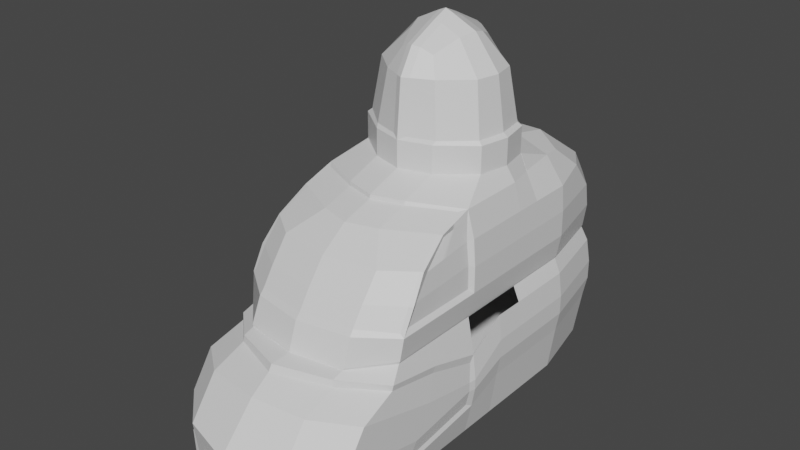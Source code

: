 # Source: sub_old_.blend  (saved by Blender 3.3.6; exported with 4.5.12 LTS)
import bpy
from mathutils import Matrix  # noqa: F401  (used for matrix-valued properties, if any)

bpy.ops.wm.read_factory_settings(use_empty=True)
scene = bpy.context.scene
scene.name = 'Scene'

# ---- materials (node trees are filled in below, after node groups)
mat_base = bpy.data.materials.new('base')
mat_base.alpha_threshold = 0.0
mat_base.use_transparent_shadow = False
mat_base.line_color = (0.0, 0.0, 0.0, 1.0)
mat_glass = bpy.data.materials.new('glass')
mat_glass.use_transparent_shadow = False
mat_floor = bpy.data.materials.new('floor')
mat_floor.use_transparent_shadow = False

# ---- node groups
ng_auto_smooth = bpy.data.node_groups.new('Auto Smooth', 'GeometryNodeTree')
_s = ng_auto_smooth.interface.new_socket(name='Geometry', in_out='OUTPUT', socket_type='NodeSocketGeometry')
_s = ng_auto_smooth.interface.new_socket(name='Geometry', in_out='INPUT', socket_type='NodeSocketGeometry')
_s = ng_auto_smooth.interface.new_socket(name='Angle', in_out='INPUT', socket_type='NodeSocketFloat')
_s.subtype = 'ANGLE'
_s.min_value = 0.0
_s.max_value = 3.142
ng_auto_smooth.is_modifier = True
_N = ng_auto_smooth.nodes; _L = ng_auto_smooth.links
n0 = _N.new('NodeGroupOutput'); n0.name = 'Group Output'; n0.location = (480, -100)
n1 = _N.new('NodeGroupInput'); n1.name = 'Group Input'; n1.location = (-420, -300)
n2 = _N.new('NodeGroupInput'); n2.name = 'Group Input.001'; n2.location = (-60, -100)
n3 = _N.new('GeometryNodeSetShadeSmooth'); n3.name = 'Set Shade Smooth'; n3.location = (120, -100)
n3.domain = 'EDGE'
n4 = _N.new('GeometryNodeSetShadeSmooth'); n4.name = 'Set Shade Smooth.001'; n4.location = (300, -100)
n5 = _N.new('GeometryNodeInputMeshEdgeAngle'); n5.name = 'Edge Angle'; n5.location = (-420, -220)
n6 = _N.new('GeometryNodeInputEdgeSmooth'); n6.name = 'Is Edge Smooth'; n6.location = (-60, -160)
n7 = _N.new('GeometryNodeInputShadeSmooth'); n7.name = 'Is Face Smooth'; n7.location = (-240, -340)
n8 = _N.new('FunctionNodeBooleanMath'); n8.name = 'Boolean Math'; n8.location = (-60, -220)
n9 = _N.new('FunctionNodeCompare'); n9.name = 'Compare'; n9.location = (-240, -180)
n9.operation = 'LESS_EQUAL'
_L.new(n5.outputs[0], n9.inputs[0])
_L.new(n4.outputs[0], n0.inputs[0])
_L.new(n1.outputs[1], n9.inputs[1])
_L.new(n9.outputs[0], n8.inputs[0])
_L.new(n7.outputs[0], n8.inputs[1])
_L.new(n2.outputs[0], n3.inputs[0])
_L.new(n6.outputs[0], n3.inputs[1])
_L.new(n3.outputs[0], n4.inputs[0])
_L.new(n8.outputs[0], n3.inputs[2])
n0.is_active_output = True

# ---- material node trees
mat_base.use_nodes = True; mat_base.node_tree.nodes.clear()
_N = mat_base.node_tree.nodes; _L = mat_base.node_tree.links
n0 = _N.new('ShaderNodeOutputMaterial'); n0.name = 'Material Output'; n0.location = (300, 300)
n1 = _N.new('ShaderNodeBsdfPrincipled'); n1.name = 'Principled BSDF'; n1.location = (10, 300)
n1.distribution = 'GGX'
n1.subsurface_method = 'RANDOM_WALK_SKIN'
n1.inputs[2].default_value = 0.4
n1.inputs[3].default_value = 1.45
n1.inputs[27].default_value = (0.0, 0.0, 0.0, 1.0)
n1.inputs[28].default_value = 1.0
_L.new(n1.outputs[0], n0.inputs[0])
n0.is_active_output = True
mat_glass.use_nodes = True; mat_glass.node_tree.nodes.clear()
_N = mat_glass.node_tree.nodes; _L = mat_glass.node_tree.links
n0 = _N.new('ShaderNodeBsdfPrincipled'); n0.name = 'Principled BSDF'; n0.location = (10, 300)
n0.distribution = 'GGX'
n0.subsurface_method = 'RANDOM_WALK_SKIN'
n0.inputs[3].default_value = 1.45
n0.inputs[27].default_value = (0.0, 0.0, 0.0, 1.0)
n0.inputs[28].default_value = 1.0
n1 = _N.new('ShaderNodeOutputMaterial'); n1.name = 'Material Output'; n1.location = (300, 300)
_L.new(n0.outputs[0], n1.inputs[0])
n1.is_active_output = True
mat_floor.use_nodes = True; mat_floor.node_tree.nodes.clear()
_N = mat_floor.node_tree.nodes; _L = mat_floor.node_tree.links
n0 = _N.new('ShaderNodeBsdfPrincipled'); n0.name = 'Principled BSDF'; n0.location = (10, 300)
n0.distribution = 'GGX'
n0.subsurface_method = 'RANDOM_WALK_SKIN'
n0.inputs[3].default_value = 1.45
n0.inputs[27].default_value = (0.0, 0.0, 0.0, 1.0)
n0.inputs[28].default_value = 1.0
n1 = _N.new('ShaderNodeOutputMaterial'); n1.name = 'Material Output'; n1.location = (300, 300)
_L.new(n0.outputs[0], n1.inputs[0])
n1.is_active_output = True

# ---- world
world_world = bpy.data.worlds.new('World'); scene.world = world_world
world_world.use_nodes = True; world_world.node_tree.nodes.clear()
_N = world_world.node_tree.nodes; _L = world_world.node_tree.links
n0 = _N.new('ShaderNodeOutputWorld'); n0.name = 'World Output'; n0.location = (300, 300)
n1 = _N.new('ShaderNodeBackground'); n1.name = 'Background'; n1.location = (10, 300)
n1.inputs[0].default_value = (0.05088, 0.05088, 0.05088, 1.0)
_L.new(n1.outputs[0], n0.inputs[0])
n0.is_active_output = True
world_world.color = (0.05088, 0.05088, 0.05088)
world_world.use_sun_shadow = False
world_world.sun_shadow_jitter_overblur = 0.0

# ---- meshes
me_cube = bpy.data.meshes.new('Cube')
me_cube.from_pydata([(-5.076, 11.2, 7.0), (-5.076, 11.2, -2.464), (-6.263, -5.049, 7.0), (-6.263, -5.049, -2.464), (-6.757, -5.049, -0.06681), (-5.536, 11.46, 1.029), (0.05114, -15.76, 6.993), (-6.263, -18.68, -2.464), (-6.757, -18.68, -0.7471), (-6.263, -12.31, 7.001), (0.05114, 12.57, -2.464), (0.05114, -5.049, -2.464), (0.05114, 12.57, 7.0), (0.05114, 12.57, 1.029), (-3.974, 12.57, -2.464), (0.0, -21.37, -2.464), (0.05114, -21.37, -0.7471), (0.05114, -17.34, 6.938), (-6.757, -13.44, 6.171), (-3.974, -5.049, 7.0), (-3.974, -20.67, -0.7471), (-3.974, -5.049, -2.464), (-3.974, 12.57, 7.0), (-3.974, 12.57, 1.029), (-3.974, -20.67, -2.464), (-3.974, -15.06, 6.948), (-3.974, -15.92, 6.699), (0.0, -15.0, 9.001), (-6.667, -12.31, 9.001), (-3.974, -14.3, 9.001), (-6.643, -11.36, 10.78), (-6.31, -9.967, 12.58), (-5.969, -7.646, 14.11), (0.0, -7.757, 15.16), (-2.373, -7.052, 15.16), (0.0, -4.998, 16.1), (-4.913, -2.31, 16.1), (-2.373, -4.293, 16.1), (0.0, -4.998, 18.12), (-4.913, -2.31, 18.12), (-2.373, -4.293, 18.12), (-5.376, 0.0025, 16.1), (-5.376, 0.0025, 18.12), (0.0, -4.645, 22.34), (0.0, -3.528, 24.23), (0.0, 5.003, 18.12), (-2.373, 4.298, 16.1), (-4.913, 2.298, 16.1), (0.0, 5.003, 16.1), (-4.913, 2.315, 18.12), (-2.373, 4.298, 18.12), (0.0, 4.65, 22.34), (0.0, 3.533, 24.23), (0.0, -1.174, 25.38), (0.0, 1.179, 25.38), (0.0, 0.0025, 25.89), (-7.018, -5.049, 1.426), (-7.018, -5.049, 2.238), (-6.808, -5.059, 4.208), (-5.536, 11.46, 5.887), (-5.78, 11.6, 4.014), (-5.78, 11.6, 2.521), (0.05114, 12.57, 5.887), (0.05114, 12.57, 4.014), (0.05114, 12.57, 2.521), (-3.974, 12.57, 5.887), (-3.974, 12.57, 4.014), (-3.974, 12.57, 2.521), (-4.048, -20.41, -0.4263), (-6.657, -18.55, -0.4263), (-6.657, -5.574, 0.254), (0.05114, -21.07, -0.4263), (0.05114, -21.99, 2.339), (0.05114, -19.17, 5.394), (0.05114, -17.62, 6.471), (-6.918, -18.15, 2.232), (-6.918, -16.39, 4.803), (-6.657, -13.44, 5.717), (-4.048, -20.75, 2.314), (-4.048, -18.6, 5.274), (-4.048, -15.96, 6.202), (-6.918, -5.574, 1.485), (-6.918, -5.574, 2.203), (-6.742, -5.336, 3.661), (-3.939, -13.97, 9.415), (-6.392, -12.33, 9.291), (0.0, -14.64, 9.415), (-3.939, -13.08, 10.75), (-6.327, -11.45, 10.79), (0.0, -13.75, 10.75), (-3.939, -11.7, 12.59), (-6.114, -10.12, 12.61), (0.0, -12.37, 12.59), (-2.339, -9.568, 14.13), (-5.583, -7.803, 14.12), (0.0, -10.24, 14.13), (-2.339, -7.121, 14.86), (-5.556, -5.584, 14.82), (0.0, -7.788, 14.86), (-2.499, -4.038, 18.38), (-4.611, -2.173, 18.38), (-0.5255, -4.702, 18.38), (-4.997, 0.003755, 18.38), (-1.976, -3.608, 22.31), (-4.032, -1.792, 22.31), (-0.5255, -4.37, 22.34), (-1.31, -2.952, 23.67), (-1.987, -1.085, 24.53), (-0.5255, -3.319, 24.13), (-0.5255, 4.709, 18.38), (-2.499, 4.046, 18.38), (-4.611, 2.18, 18.38), (-1.976, 3.615, 22.31), (-4.032, 1.799, 22.31), (-0.5255, 4.377, 22.34), (-4.407, 0.003755, 22.31), (-0.5255, 1.111, 25.21), (-0.5255, 3.326, 24.13), (-1.329, 3.002, 23.73), (-2.183, 1.195, 24.45), (-2.416, 0.09054, 24.75), (-0.5255, -1.104, 25.21), (-0.5255, 0.003755, 25.68), (0.02046, 5.582, 7.0), (-5.956, -5.045, 14.93), (-4.704, 7.209, 14.74), (-3.974, 5.582, 7.0), (-2.373, 8.68, 15.2), (0.0, 8.68, 15.2), (-6.263, 5.586, -2.464), (-6.263, 5.586, 7.0), (-6.757, 5.586, 1.029), (0.05114, 5.586, -2.464), (-2.09, 1.811, 7.055), (-3.974, 5.586, -2.464), (-7.018, 5.586, 2.521), (-7.018, 5.586, 4.014), (-6.757, 5.586, 5.887), (-4.999, 5.586, 14.92), (0.0, 5.586, 15.86), (-2.373, 5.586, 15.86), (-6.263, 0.2682, -2.464), (0.05114, 0.2682, -2.464), (-3.57, 0.5094, -2.464), (-6.263, 0.2682, 7.0), (-6.757, 0.2682, 1.029), (-7.018, 0.2682, 2.521), (-7.018, 0.2682, 4.014), (-6.757, 0.2682, 5.887), (-5.926, 0.2682, 14.92), (-6.672, -5.048, 8.982), (-6.664, -5.047, 10.96), (-6.51, -5.046, 12.95), (-5.282, 9.351, 12.94), (-5.545, 10.61, 10.96), (-5.403, 11.2, 8.98), (-3.974, 11.31, 12.94), (-3.974, 12.57, 10.96), (-3.974, 12.57, 8.98), (0.05114, 12.57, 8.98), (0.0, 12.57, 10.96), (0.0, 11.31, 12.94), (0.05114, -5.049, 7.0), (-6.667, 5.586, 8.98), (-6.652, 5.586, 10.96), (-6.49, 5.586, 12.94), (-6.667, 0.2682, 8.98), (-6.652, 0.2682, 10.96), (-6.49, 0.2682, 12.94), (-6.401, -11.72, 9.362), (-6.431, -10.81, 10.86), (-6.277, -9.605, 12.4), (-5.834, -7.434, 13.81), (-6.369, -5.38, 11.08), (-6.186, -5.379, 12.81), (-6.406, -5.381, 9.346), (-6.077, -5.279, 14.44), (0.0, -2.04, 16.1), (0.0, 0.0025, 16.1), (0.0, 2.045, 16.1), (-2.373, -2.145, 16.1), (-2.373, 2.15, 16.1), (-5.141, 11.22, 7.167), (-6.328, -5.023, 7.167), (0.05114, -15.73, 7.158), (-6.328, -12.29, 7.168), (0.05114, 12.6, 7.167), (-4.072, -5.023, 7.167), (-4.072, 12.6, 7.167), (-4.072, -15.02, 7.114), (0.02046, 5.608, 7.167), (-4.072, 5.608, 7.167), (-6.328, 5.612, 7.167), (-4.465, 1.435, 7.062), (-6.311, 0.2494, 7.182), (0.05114, -5.023, 7.167), (0.0, -4.998, 16.29), (-4.913, -2.31, 16.29), (-2.373, -4.293, 16.29), (-5.376, 0.0025, 16.29), (-2.373, 4.298, 16.29), (-4.913, 2.298, 16.29), (0.0, 5.003, 16.29), (0.0, -2.04, 16.29), (0.0, 0.0025, 16.29), (0.0, 2.045, 16.29), (-2.373, -2.145, 16.29), (-2.373, 2.15, 16.29), (-2.51, -1.789, 7.044), (-5.06, -1.789, 7.044), (-5.06, 2.298, 7.044), (-2.51, 2.298, 7.044), (-5.06, 0.2733, 7.044), (-4.465, -0.885, 7.062), (0.05114, 2.298, 7.048), (0.05114, 0.2711, 7.048), (-2.556, -1.779, 7.124), (-6.32, -2.387, 7.175), (-6.32, 2.298, 7.175), (-2.556, 2.298, 7.124), (-2.09, -1.264, 7.055), (0.05114, -1.774, 7.048), (-4.87, 0.2741, 7.055), (-1.092, 1.434, 7.062), (-0.7105, 0.2373, 6.968), (-2.125, -1.256, 7.114), (-4.491, -0.8793, 7.106), (-4.491, 1.441, 7.106), (-2.125, 1.818, 7.114), (-4.895, 0.2687, 7.119), (-1.092, 1.44, 7.106), (-0.6838, 0.28, 7.114), (-1.092, -0.8793, 7.106), (-1.092, -0.885, 7.062), (-2.106, 1.69, 6.966), (-4.363, 1.344, 6.994), (-4.363, -0.7938, 6.994), (-2.106, -1.143, 6.966), (-4.736, 0.2743, 6.966), (-1.186, 1.343, 6.994), (-0.8096, 0.2728, 6.966), (-2.138, -1.136, 7.201), (-4.387, -0.7886, 7.172), (-4.387, 1.349, 7.172), (-2.138, 1.697, 7.201), (-4.759, 0.2693, 7.222), (-1.186, 1.348, 7.172), (-0.8096, 0.2797, 7.201), (-1.186, -0.7886, 7.172), (-1.186, -0.7938, 6.994), (-2.133, 1.479, 6.983), (-4.184, 1.184, 7.008), (-4.184, -0.6335, 7.008), (-2.133, -0.9302, 6.983), (-4.5, 0.2747, 6.983), (-1.351, 1.183, 7.008), (-1.031, 0.2734, 6.983), (-2.16, -0.9243, 7.183), (-4.204, -0.6291, 7.159), (-4.204, 1.189, 7.159), (-2.16, 1.484, 7.183), (-4.52, 0.2704, 7.201), (-1.351, 1.188, 7.159), (-1.031, 0.2792, 7.183), (-1.351, -0.6291, 7.159), (-1.351, -0.6335, 7.008), (-4.184, -0.6335, 7.084), (-1.351, 1.183, 7.084), (-1.031, 0.2734, 7.084), (-2.16, -0.9243, 7.084), (-4.204, 1.189, 7.084), (-2.16, 1.484, 7.084), (-4.52, 0.2704, 7.084), (-1.351, -0.6335, 7.084), (-3.447, -1.02, 16.14), (-3.962, 0.2436, 16.13), (-3.447, 1.507, 16.14), (-1.485, -0.8721, 16.14), (-1.208, 0.2436, 16.13), (-1.485, 1.359, 16.14), (-2.423, -1.261, 16.13), (-2.423, 1.749, 16.13), (-3.447, -1.02, 16.24), (-3.962, 0.2436, 16.26), (-3.447, 1.507, 16.24), (-1.485, -0.8721, 16.24), (-1.208, 0.2436, 16.26), (-1.485, 1.359, 16.24), (-2.423, -1.261, 16.26), (-2.423, 1.749, 16.26), (-3.388, -0.9429, 16.1), (-3.871, 0.2436, 16.07), (-3.388, 1.43, 16.1), (-1.546, -0.8039, 16.1), (-1.286, 0.2436, 16.07), (-1.546, 1.291, 16.1), (-2.427, -1.169, 16.07), (-2.427, 1.657, 16.07), (-3.388, -0.9429, 16.29), (-3.871, 0.2436, 16.31), (-3.388, 1.43, 16.29), (-1.546, -0.8039, 16.29), (-1.286, 0.2436, 16.31), (-1.546, 1.291, 16.29), (-2.427, -1.169, 16.31), (-2.427, 1.657, 16.31), (-3.326, -0.8609, 16.07), (-3.776, 0.2436, 16.04), (-3.326, 1.348, 16.07), (-1.611, -0.7315, 16.07), (-1.369, 0.2436, 16.04), (-1.611, 1.219, 16.07), (-2.431, -1.072, 16.04), (-2.431, 1.559, 16.04), (-3.326, -0.8609, 16.31), (-3.776, 0.2436, 16.35), (-3.326, 1.348, 16.31), (-1.611, -0.7315, 16.31), (-1.369, 0.2436, 16.35), (-1.611, 1.219, 16.31), (-2.431, -1.072, 16.35), (-2.431, 1.559, 16.35), (-3.254, -0.7664, 16.11), (-3.665, 0.2436, 16.09), (-3.254, 1.254, 16.11), (-1.686, -0.6481, 16.11), (-1.464, 0.2436, 16.09), (-1.686, 1.135, 16.11), (-2.436, -0.9592, 16.09), (-2.436, 1.447, 16.09), (-3.254, -0.7664, 16.27), (-3.665, 0.2436, 16.3), (-3.254, 1.254, 16.27), (-1.686, -0.6481, 16.27), (-1.464, 0.2436, 16.3), (-1.686, 1.135, 16.27), (-2.436, -0.9592, 16.3), (-2.436, 1.447, 16.3), (-3.254, -0.7664, 16.19), (-1.464, 0.2436, 16.19), (-1.686, 1.135, 16.19), (-3.665, 0.2436, 16.19), (-3.254, 1.254, 16.19), (-1.686, -0.6481, 16.19), (-2.436, -0.9592, 16.19), (-2.436, 1.447, 16.19), (5.076, 11.2, 7.0), (5.076, 11.2, -2.464), (6.263, -5.049, 7.0), (6.263, -5.049, -2.464), (6.757, -5.049, -0.06681), (5.536, 11.46, 1.029), (6.263, -18.68, -2.464), (6.757, -18.68, -0.7471), (6.263, -12.31, 7.001), (3.974, 12.57, -2.464), (6.757, -13.44, 6.171), (3.974, -5.049, 7.0), (3.974, -20.67, -0.7471), (3.974, -5.049, -2.464), (3.974, 12.57, 7.0), (3.974, 12.57, 1.029), (3.974, -20.67, -2.464), (3.974, -15.06, 6.948), (3.974, -15.92, 6.699), (6.667, -12.31, 9.001), (3.974, -14.3, 9.001), (6.643, -11.36, 10.78), (6.31, -9.967, 12.58), (5.969, -7.646, 14.11), (2.373, -7.052, 15.16), (4.913, -2.31, 16.1), (2.373, -4.293, 16.1), (4.913, -2.31, 18.12), (2.373, -4.293, 18.12), (5.376, 0.0025, 16.1), (5.376, 0.0025, 18.12), (2.373, 4.298, 16.1), (4.913, 2.298, 16.1), (4.913, 2.315, 18.12), (2.373, 4.298, 18.12), (7.018, -5.049, 1.426), (7.018, -5.049, 2.238), (6.808, -5.059, 4.208), (5.536, 11.46, 5.887), (5.78, 11.6, 4.014), (5.78, 11.6, 2.521), (3.974, 12.57, 5.887), (3.974, 12.57, 4.014), (3.974, 12.57, 2.521), (4.048, -20.41, -0.4263), (6.657, -18.55, -0.4263), (6.657, -5.574, 0.254), (6.918, -18.15, 2.232), (6.918, -16.39, 4.803), (6.657, -13.44, 5.717), (4.048, -20.75, 2.314), (4.048, -18.6, 5.274), (4.048, -15.96, 6.202), (6.918, -5.574, 1.485), (6.918, -5.574, 2.203), (6.742, -5.336, 3.661), (3.939, -13.97, 9.415), (6.392, -12.33, 9.291), (3.939, -13.08, 10.75), (6.327, -11.45, 10.79), (3.939, -11.7, 12.59), (6.114, -10.12, 12.61), (2.339, -9.568, 14.13), (5.583, -7.803, 14.12), (2.339, -7.121, 14.86), (5.556, -5.584, 14.82), (2.499, -4.038, 18.38), (4.611, -2.173, 18.38), (0.5255, -4.702, 18.38), (4.997, 0.003755, 18.38), (1.976, -3.608, 22.31), (4.032, -1.792, 22.31), (0.5255, -4.37, 22.34), (1.31, -2.952, 23.67), (1.987, -1.085, 24.53), (0.5255, -3.319, 24.13), (0.5255, 4.709, 18.38), (2.499, 4.046, 18.38), (4.611, 2.18, 18.38), (1.976, 3.615, 22.31), (4.032, 1.799, 22.31), (0.5255, 4.377, 22.34), (4.407, 0.003755, 22.31), (0.5255, 1.111, 25.21), (0.5255, 3.326, 24.13), (1.329, 3.002, 23.73), (2.183, 1.195, 24.45), (2.416, 0.09054, 24.75), (0.5255, -1.104, 25.21), (0.5255, 0.003755, 25.68), (5.956, -5.045, 14.93), (4.704, 7.209, 14.74), (3.974, 5.582, 7.0), (2.373, 8.68, 15.2), (6.263, 5.586, -2.464), (6.263, 5.586, 7.0), (6.757, 5.586, 1.029), (3.974, 5.586, -2.464), (7.018, 5.586, 2.521), (7.018, 5.586, 4.014), (6.757, 5.586, 5.887), (4.999, 5.586, 14.92), (2.373, 5.586, 15.86), (6.263, 0.2682, -2.464), (3.57, 0.5094, -2.464), (6.263, 0.2682, 7.0), (6.757, 0.2682, 1.029), (7.018, 0.2682, 2.521), (7.018, 0.2682, 4.014), (6.757, 0.2682, 5.887), (5.926, 0.2682, 14.92), (6.672, -5.048, 8.982), (6.664, -5.047, 10.96), (6.51, -5.046, 12.95), (5.282, 9.351, 12.94), (5.545, 10.61, 10.96), (5.403, 11.2, 8.98), (3.974, 11.31, 12.94), (3.974, 12.57, 10.96), (3.974, 12.57, 8.98), (6.667, 5.586, 8.98), (6.652, 5.586, 10.96), (6.49, 5.586, 12.94), (6.667, 0.2682, 8.98), (6.652, 0.2682, 10.96), (6.49, 0.2682, 12.94), (6.401, -11.72, 9.362), (6.431, -10.81, 10.86), (6.277, -9.605, 12.4), (5.834, -7.434, 13.81), (6.369, -5.38, 11.08), (6.186, -5.379, 12.81), (6.406, -5.381, 9.346), (6.077, -5.279, 14.44), (2.373, -2.145, 16.1), (2.373, 2.15, 16.1), (5.141, 11.22, 7.167), (6.328, -5.023, 7.167), (6.328, -12.29, 7.168), (4.072, -5.023, 7.167), (4.072, 12.6, 7.167), (4.072, -15.02, 7.114), (2.628, 5.608, 7.167), (6.328, 5.612, 7.167), (6.311, 0.2494, 7.182), (4.913, -2.31, 16.29), (2.373, -4.293, 16.29), (5.376, 0.0025, 16.29), (2.373, 4.298, 16.29), (4.913, 2.298, 16.29), (2.373, -2.145, 16.29), (2.373, 2.15, 16.29), (2.332, -1.759, 7.052), (6.263, -2.391, 7.0), (6.263, 2.298, 7.0), (2.977, 2.298, 7.052), (6.32, -2.387, 7.175), (2.369, -1.749, 7.116), (6.32, 2.298, 7.175), (2.999, 2.298, 7.116), (0.01705, 2.298, 7.12), (0.05114, 0.2811, 7.12), (0.05114, -1.764, 7.12), (2.373, 0.0025, 16.29), (2.373, 0.0025, 16.1), (2.332, 0.2726, 7.052), (2.369, 0.2825, 7.116), (-5.582, 2.298, 14.92), (-6.667, 2.298, 8.98), (-6.652, 2.298, 10.96), (-6.49, 2.298, 12.94), (5.463, 2.298, 14.92), (6.667, 2.298, 8.98), (6.652, 2.298, 10.96), (6.49, 2.298, 12.94), (-6.263, 2.298, 7.0), (-7.018, 2.349, 2.521), (-6.757, 2.349, 1.029), (0.05114, 2.349, -2.464), (-6.263, 2.349, -2.464), (-6.757, 2.349, 5.887), (-7.018, 2.349, 4.014), (3.728, 2.496, -2.464), (6.263, 2.349, -2.464), (6.757, 2.349, 5.887), (7.018, 2.349, 4.014), (7.018, 2.349, 2.521), (6.757, 2.349, 1.029), (-3.728, 2.496, -2.464), (-6.263, -2.095, -2.464), (0.05114, -2.095, -2.464), (-3.75, -1.961, -2.464), (-6.757, -2.095, 1.029), (-7.018, -2.095, 2.521), (-7.018, -2.095, 4.014), (-6.779, -2.099, 5.93), (6.263, -2.095, -2.464), (3.75, -1.961, -2.464), (6.757, -2.095, 1.029), (7.018, -2.095, 2.521), (7.018, -2.095, 4.014), (6.779, -2.099, 5.93), (-6.263, -2.391, 7.0), (-2.821, 2.298, 14.92), (-0.05974, 2.298, 14.92), (2.701, 2.298, 14.92), (0.01705, 2.298, 8.98), (2.999, 2.298, 8.98), (-4.913, 2.357, 16.1), (0.0, 2.103, 16.1), (-2.373, 2.209, 16.1), (4.913, 2.357, 16.1), (2.373, 2.209, 16.1), (-5.582, 2.357, 14.92), (5.463, 2.357, 14.92), (-2.821, 2.357, 14.92), (-0.05974, 2.357, 14.92), (2.701, 2.357, 14.92), (-6.263, -11.41, -2.464), (-6.757, -11.41, -0.851), (0.02557, -12.75, -2.464), (-3.974, -12.4, -2.464), (-6.782, -9.25, 5.456), (-6.657, -11.6, -0.5303), (-6.7, -9.387, 4.955), (-6.918, -9.937, 3.008), (-6.918, -11.3, 0.7075), (6.263, -11.41, -2.464), (6.757, -11.41, -0.851), (3.974, -12.4, -2.464), (6.782, -9.25, 5.456), (6.657, -11.6, -0.5303), (6.7, -9.387, 4.955), (6.918, -9.937, 3.008), (6.918, -11.3, 0.7075), (-2.339, -8.638, 14.41), (0.0, -9.305, 14.41), (-5.573, -6.959, 14.39), (-5.964, -6.657, 14.42), (-6.669, -9.551, 8.994), (-5.926, -6.614, 14.05), (-6.243, -7.998, 12.56), (-6.408, -8.747, 10.94), (-6.403, -9.312, 9.356), (2.339, -8.638, 14.41), (5.573, -6.959, 14.39), (5.964, -6.657, 14.42), (6.669, -9.551, 8.994), (5.926, -6.614, 14.05), (6.243, -7.998, 12.56), (6.408, -8.747, 10.94), (6.403, -9.312, 9.356), (-2.339, -8.48, 14.46), (-5.571, -6.816, 14.43), (-5.963, -6.489, 14.48), (-6.669, -9.082, 8.993), (-5.942, -6.475, 14.09), (-6.237, -7.726, 12.58), (-6.404, -8.397, 10.95), (-6.404, -8.903, 9.355), (2.339, -8.48, 14.46), (5.571, -6.816, 14.43), (5.963, -6.489, 14.48), (6.669, -9.082, 8.993), (5.942, -6.475, 14.09), (6.237, -7.726, 12.58), (6.404, -8.397, 10.95), (6.404, -8.903, 9.355), (0.0, -9.147, 14.46)], [(195, 162), (509, 510), (552, 553)], [(168, 149, 124, 152), (568, 18, 77, 570), (137, 59, 0, 130), (129, 1, 5, 131), (24, 7, 8, 20), (565, 8, 7, 564), (56, 81, 70, 4), (567, 24, 15, 566), (19, 25, 9, 2), (14, 10, 13, 23), (65, 62, 12, 22), (537, 21, 11, 536), (26, 18, 9, 25), (18, 26, 80, 77), (20, 8, 69, 68), (26, 17, 74, 80), (57, 58, 83, 82), (17, 26, 25, 6), (535, 3, 21, 537), (59, 65, 22, 0), (1, 14, 23, 5), (162, 6, 25, 19), (564, 7, 24, 567), (15, 24, 20, 16), (192, 163, 514, 166, 194, 218), (184, 189, 29, 27), (189, 185, 28, 29), (27, 29, 84, 86), (34, 33, 98, 96), (30, 31, 91, 88), (600, 124, 97, 599), (29, 28, 85, 84), (124, 34, 96, 97), (28, 30, 88, 85), (31, 32, 94, 91), (33, 34, 37, 35), (34, 124, 36, 37), (196, 198, 40, 38), (198, 197, 39, 40), (206, 288, 282, 197), (43, 38, 101, 105), (55, 53, 121, 122), (44, 43, 105, 108), (51, 114, 109, 45), (202, 45, 50, 200), (181, 179, 279, 281), (200, 50, 49, 201), (52, 117, 114, 51), (38, 40, 99, 101), (55, 122, 116, 54), (40, 39, 100, 99), (50, 110, 111, 49), (53, 44, 108, 121), (39, 42, 102, 100), (49, 111, 102, 42), (54, 116, 117, 52), (45, 109, 110, 50), (5, 23, 67, 61), (61, 67, 66, 60), (60, 66, 65, 59), (23, 13, 64, 67), (67, 64, 63, 66), (66, 63, 62, 65), (131, 5, 61, 135), (135, 61, 60, 136), (136, 60, 59, 137), (2, 9, 18, 568, 58), (565, 569, 69, 8), (16, 20, 68, 71), (56, 57, 82, 81), (73, 79, 80, 74), (72, 78, 79, 73), (68, 69, 75, 78), (78, 75, 76, 79), (79, 76, 77, 80), (71, 68, 78, 72), (570, 571, 82, 83), (571, 572, 81, 82), (569, 572, 75, 69), (86, 84, 87, 89), (84, 85, 88, 87), (89, 87, 90, 92), (87, 88, 91, 90), (92, 90, 93, 95), (90, 91, 94, 93), (614, 598, 96, 98), (598, 599, 97, 96), (100, 102, 115, 104), (101, 99, 103, 105), (99, 100, 104, 103), (104, 115, 120, 107), (105, 103, 106, 108), (103, 104, 107, 106), (111, 113, 115, 102), (109, 114, 112, 110), (110, 112, 113, 111), (113, 119, 120, 115), (114, 117, 118, 112), (112, 118, 119, 113), (116, 119, 118, 117), (119, 116, 122, 120), (120, 122, 121, 107), (107, 121, 108, 106), (46, 47, 138, 140), (48, 46, 140, 139), (156, 127, 125, 153), (161, 128, 127, 156), (514, 515, 167, 166), (22, 126, 130, 0), (128, 139, 140, 127), (127, 140, 138, 125), (527, 136, 137, 526), (522, 135, 136, 527), (523, 131, 135, 522), (1, 129, 134, 14), (14, 134, 132, 10), (525, 129, 131, 523), (148, 526, 137, 130, 521, 144), (153, 125, 138, 165), (535, 141, 145, 538), (538, 145, 146, 539), (539, 146, 147, 540), (540, 147, 148, 541), (525, 141, 143, 534), (534, 143, 142, 524), (516, 513, 149, 168), (41, 149, 513, 47), (41, 36, 124, 149), (515, 516, 168, 167), (182, 155, 163, 192), (155, 154, 164, 163), (154, 153, 165, 164), (19, 2, 209, 208), (12, 123, 126, 22), (186, 159, 158, 188), (159, 160, 157, 158), (160, 161, 156, 157), (188, 158, 155, 182), (158, 157, 154, 155), (157, 156, 153, 154), (194, 166, 150, 183, 217), (166, 167, 151, 150), (167, 168, 152, 151), (152, 174, 173, 151), (30, 170, 171, 31), (600, 602, 176, 124), (183, 185, 9, 2), (602, 603, 174, 176), (603, 604, 173, 174), (604, 605, 175, 173), (124, 176, 174, 152), (28, 169, 170, 30), (31, 171, 172, 32), (585, 589, 169, 28), (151, 173, 175, 150), (36, 180, 37), (179, 178, 278, 279), (47, 181, 281, 276), (47, 46, 181), (179, 181, 46, 48), (203, 285, 288, 206), (178, 177, 277, 278), (177, 35, 37, 180), (150, 601, 585, 28, 185, 183), (144, 194, 217, 183, 2, 548), (22, 188, 182, 0), (12, 186, 188, 22), (0, 182, 192, 130), (25, 9, 185, 189), (6, 25, 189, 184), (130, 192, 218, 194, 144, 521), (187, 183, 185, 189), (195, 187, 189, 184), (126, 123, 214, 211), (188, 182, 192, 191), (144, 521, 130, 210, 212), (186, 188, 191, 190), (162, 19, 208, 221), (46, 200, 201, 47), (49, 42, 199, 201), (48, 202, 200, 46), (39, 197, 199, 42), (37, 36, 197, 198), (35, 37, 198, 196), (197, 198, 206), (180, 36, 274, 280), (288, 304, 298, 282), (201, 207, 200), (205, 202, 200, 207), (207, 289, 287, 205), (205, 287, 286, 204), (203, 206, 198, 196), (208, 209, 213, 220), (221, 208, 220, 233), (211, 214, 223, 133), (508, 507, 231, 232), (209, 212, 222, 213), (218, 194, 229, 227), (216, 508, 232, 225), (214, 215, 224, 223), (130, 126, 211, 210), (183, 187, 216, 217), (187, 195, 508, 216), (2, 548, 144, 212, 209), (191, 192, 218, 219), (190, 191, 219, 506), (507, 506, 230, 231), (215, 221, 233, 224), (210, 211, 133, 193), (194, 217, 226, 229), (506, 219, 228, 230), (217, 216, 225, 226), (212, 210, 193, 222), (219, 218, 227, 228), (229, 226, 242, 245), (223, 224, 240, 239), (230, 228, 244, 246), (225, 232, 248, 241), (222, 193, 235, 238), (232, 231, 247, 248), (133, 223, 239, 234), (233, 220, 237, 249), (213, 222, 238, 236), (224, 233, 249, 240), (228, 227, 243, 244), (227, 229, 245, 243), (193, 133, 234, 235), (231, 230, 246, 247), (226, 225, 241, 242), (220, 213, 236, 237), (240, 249, 265, 256), (243, 245, 261, 259), (242, 241, 257, 258), (247, 246, 262, 263), (234, 239, 255, 250), (245, 242, 258, 261), (236, 238, 254, 252), (246, 244, 260, 262), (239, 240, 256, 255), (241, 248, 264, 257), (238, 235, 251, 254), (248, 247, 263, 264), (235, 234, 250, 251), (249, 237, 253, 265), (237, 236, 252, 253), (244, 243, 259, 260), (262, 260, 271, 267), (255, 256, 268, 267), (257, 264, 273, 269), (254, 251, 270, 272), (264, 263, 268, 273), (251, 250, 271, 270), (265, 253, 269, 273), (253, 252, 266, 269), (260, 259, 270, 271), (256, 265, 273, 268), (259, 261, 272, 270), (258, 257, 269, 266), (263, 262, 267, 268), (250, 255, 267, 271), (261, 258, 266, 272), (252, 254, 272, 266), (280, 274, 290, 296), (287, 303, 302, 286), (276, 281, 297, 292), (177, 180, 280, 277), (204, 286, 285, 203), (201, 284, 289, 207), (197, 282, 283, 199), (284, 201, 199, 283), (274, 36, 41, 275), (47, 276, 275, 41), (284, 300, 305, 289), (281, 279, 295, 297), (289, 305, 303, 287), (277, 280, 296, 293), (274, 275, 291, 290), (285, 301, 304, 288), (283, 282, 298, 299), (275, 276, 292, 291), (284, 283, 299, 300), (278, 277, 293, 294), (286, 302, 301, 285), (279, 278, 294, 295), (302, 318, 317, 301), (295, 294, 310, 311), (303, 319, 318, 302), (296, 290, 306, 312), (304, 320, 314, 298), (292, 297, 313, 308), (300, 316, 321, 305), (297, 295, 311, 313), (305, 321, 319, 303), (293, 296, 312, 309), (301, 317, 320, 304), (294, 293, 309, 310), (299, 298, 314, 315), (291, 292, 308, 307), (300, 299, 315, 316), (290, 291, 307, 306), (317, 333, 336, 320), (315, 314, 330, 331), (307, 308, 324, 323), (316, 315, 331, 332), (306, 307, 323, 322), (318, 334, 333, 317), (311, 310, 326, 327), (319, 335, 334, 318), (312, 306, 322, 328), (320, 336, 330, 314), (308, 313, 329, 324), (316, 332, 337, 321), (313, 311, 327, 329), (321, 337, 335, 319), (309, 312, 328, 325), (310, 309, 325, 326), (334, 339, 343, 333), (327, 326, 339, 340), (335, 340, 339, 334), (328, 322, 338, 344), (336, 344, 338, 330), (324, 329, 345, 342), (332, 342, 345, 337), (329, 327, 340, 345), (337, 345, 340, 335), (325, 328, 344, 343), (326, 325, 343, 339), (333, 343, 344, 336), (331, 330, 338, 341), (323, 324, 342, 341), (332, 331, 341, 342), (322, 323, 341, 338), (41, 36, 197, 199), (47, 41, 199, 201), (471, 459, 436, 456), (576, 578, 395, 356), (446, 441, 346, 384), (440, 442, 351, 347), (362, 358, 353, 352), (574, 573, 352, 353), (381, 350, 392, 399), (575, 566, 15, 362), (357, 348, 354, 363), (355, 361, 13, 10), (387, 360, 12, 62), (543, 536, 11, 359), (364, 363, 354, 356), (356, 395, 398, 364), (358, 390, 391, 353), (364, 398, 74, 17), (382, 400, 401, 383), (17, 6, 363, 364), (542, 543, 359, 349), (384, 346, 360, 387), (347, 351, 361, 355), (162, 357, 363, 6), (573, 575, 362, 352), (15, 16, 358, 362), (466, 489, 504, 518), (184, 27, 366, 487), (487, 366, 365, 484), (27, 86, 402, 366), (370, 410, 98, 33), (367, 405, 407, 368), (608, 607, 411, 436), (366, 402, 403, 365), (436, 411, 410, 370), (365, 403, 405, 367), (368, 407, 409, 369), (33, 35, 372, 370), (370, 372, 371, 436), (196, 38, 374, 492), (492, 374, 373, 491), (43, 418, 414, 38), (55, 435, 434, 53), (44, 421, 418, 43), (51, 45, 422, 427), (202, 494, 380, 45), (494, 495, 379, 380), (52, 51, 427, 430), (38, 414, 412, 374), (55, 54, 429, 435), (374, 412, 413, 373), (380, 379, 424, 423), (53, 434, 421, 44), (373, 413, 415, 376), (379, 376, 415, 424), (54, 52, 430, 429), (45, 380, 423, 422), (351, 386, 389, 361), (386, 385, 388, 389), (385, 384, 387, 388), (361, 389, 64, 13), (389, 388, 63, 64), (388, 387, 62, 63), (442, 444, 386, 351), (444, 445, 385, 386), (445, 446, 384, 385), (348, 383, 576, 356, 354), (574, 353, 391, 577), (16, 71, 390, 358), (381, 399, 400, 382), (73, 74, 398, 397), (72, 73, 397, 396), (390, 396, 393, 391), (396, 397, 394, 393), (397, 398, 395, 394), (71, 72, 396, 390), (578, 401, 400, 579), (579, 400, 399, 580), (577, 391, 393, 580), (86, 89, 404, 402), (402, 404, 405, 403), (89, 92, 406, 404), (404, 406, 407, 405), (92, 95, 408, 406), (406, 408, 409, 407), (614, 98, 410, 606), (606, 410, 411, 607), (413, 417, 428, 415), (414, 418, 416, 412), (412, 416, 417, 413), (417, 420, 433, 428), (418, 421, 419, 416), (416, 419, 420, 417), (424, 415, 428, 426), (422, 423, 425, 427), (423, 424, 426, 425), (426, 428, 433, 432), (427, 425, 431, 430), (425, 426, 432, 431), (429, 430, 431, 432), (432, 433, 435, 429), (433, 420, 434, 435), (420, 419, 421, 434), (377, 448, 447, 378), (48, 139, 448, 377), (463, 460, 437, 439), (161, 463, 439, 128), (518, 469, 470, 519), (360, 346, 441, 438), (128, 439, 448, 139), (439, 437, 447, 448), (531, 530, 446, 445), (532, 531, 445, 444), (533, 532, 444, 442), (347, 355, 443, 440), (355, 10, 132, 443), (529, 533, 442, 440), (530, 455, 451, 500), (460, 468, 447, 437), (542, 544, 452, 449), (544, 545, 453, 452), (545, 546, 454, 453), (546, 547, 455, 454), (529, 528, 450, 449), (528, 524, 142, 450), (520, 471, 456, 517), (517, 378, 447), (375, 456, 436, 371), (519, 470, 471, 520), (482, 489, 466, 462), (462, 466, 467, 461), (461, 467, 468, 460), (357, 498, 499, 348), (12, 360, 438, 123), (186, 486, 465, 159), (159, 465, 464, 160), (160, 464, 463, 161), (486, 482, 462, 465), (465, 462, 461, 464), (464, 461, 460, 463), (490, 502, 483, 457, 469), (469, 457, 458, 470), (470, 458, 459, 471), (459, 458, 476, 477), (367, 368, 474, 473), (608, 436, 479, 610), (483, 348, 354, 484), (610, 479, 477, 611), (611, 477, 476, 612), (612, 476, 478, 613), (436, 459, 477, 479), (365, 367, 473, 472), (368, 369, 475, 474), (593, 365, 472, 597), (458, 457, 478, 476), (371, 372, 480), (378, 481, 377), (179, 48, 377, 481), (177, 480, 372, 35), (457, 483, 484, 365, 593, 609), (451, 499, 348, 483, 502, 490), (360, 346, 482, 486), (12, 360, 486, 186), (346, 441, 489, 482), (363, 487, 484, 354), (6, 184, 487, 363), (441, 500, 451, 490, 504, 489), (485, 487, 484, 483), (195, 184, 487, 485), (438, 501, 214, 123), (486, 488, 489, 482), (186, 190, 488, 486), (162, 221, 498, 357), (377, 378, 495, 494), (379, 495, 493, 376), (48, 377, 494, 202), (373, 376, 493, 491), (372, 492, 491, 371), (35, 196, 492, 372), (491, 496, 492), (495, 494, 497), (205, 497, 494, 202), (203, 196, 492, 496), (441, 500, 501, 438), (483, 502, 503, 485), (485, 503, 508, 195), (488, 505, 504, 489), (190, 506, 505, 488), (375, 493, 491, 371), (378, 495, 493, 375), (509, 493, 495, 497), (496, 491, 493, 509), (204, 203, 496, 509), (205, 204, 509, 497), (503, 502, 490, 512), (505, 512, 490, 504), (501, 500, 451, 511), (498, 511, 451, 499), (503, 512, 507, 508), (506, 507, 512, 505), (214, 501, 511, 215), (498, 221, 215, 511), (178, 510, 480, 177), (510, 375, 371, 480), (375, 510, 481, 378), (179, 481, 510, 178), (164, 165, 516, 515), (165, 138, 513, 516), (163, 164, 515, 514), (467, 519, 520, 468), (468, 520, 517, 447), (466, 518, 519, 467), (504, 490, 469, 518), (194, 218, 514, 166), (514, 218, 192, 163), (513, 138, 47), (456, 375, 378, 517), (145, 523, 522, 146), (141, 525, 523, 145), (129, 525, 534, 134), (134, 534, 524, 132), (454, 455, 530, 531), (453, 454, 531, 532), (440, 443, 528, 529), (443, 132, 524, 528), (452, 453, 532, 533), (449, 452, 533, 529), (500, 441, 446, 530), (147, 527, 526, 148), (146, 522, 527, 147), (521, 130, 137, 526), (148, 526, 521, 144), (382, 383, 547, 546), (381, 382, 546, 545), (350, 381, 545, 544), (349, 350, 544, 542), (449, 450, 543, 542), (450, 142, 536, 543), (57, 540, 541, 58), (56, 539, 540, 57), (4, 538, 539, 56), (3, 535, 538, 4), (141, 535, 537, 143), (143, 537, 536, 142), (144, 548, 541, 148), (58, 541, 548, 2), (549, 513, 47, 181), (550, 549, 181, 179), (551, 550, 179, 481), (551, 517, 378, 481), (561, 556, 554, 559), (562, 555, 556, 561), (563, 558, 555, 562), (563, 558, 557, 560), (392, 577, 580, 399), (394, 579, 580, 393), (395, 578, 579, 394), (350, 574, 577, 392), (349, 359, 575, 573), (359, 11, 566, 575), (350, 349, 573, 574), (383, 401, 578, 576), (70, 81, 572, 569), (76, 75, 572, 571), (77, 76, 571, 570), (4, 70, 569, 565), (3, 564, 567, 21), (21, 567, 566, 11), (4, 565, 564, 3), (58, 568, 570, 83), (609, 593, 597, 613), (473, 596, 597, 472), (474, 595, 596, 473), (475, 594, 595, 474), (369, 592, 594, 475), (408, 590, 591, 409), (95, 582, 590, 408), (369, 409, 591, 592), (601, 605, 589, 585), (170, 169, 589, 588), (171, 170, 588, 587), (172, 171, 587, 586), (32, 172, 586, 584), (93, 94, 583, 581), (95, 93, 581, 582), (32, 584, 583, 94), (150, 175, 605, 601), (457, 609, 613, 478), (596, 612, 613, 597), (595, 611, 612, 596), (594, 610, 611, 595), (592, 608, 610, 594), (590, 606, 607, 591), (582, 614, 606, 590), (592, 591, 607, 608), (588, 589, 605, 604), (587, 588, 604, 603), (586, 587, 603, 602), (584, 586, 602, 600), (581, 583, 599, 598), (582, 581, 598, 614), (584, 600, 599, 583)])
me_cube.polygons.foreach_set('material_index', [0, 0, 0, 0, 0, 0, 0, 2, 2, 0, 0, 2, 0, 0, 0, 0, 0, 0, 2, 0, 0, 2, 2, 0, 0, 0, 0, 0, 0, 0, 0, 0, 0, 0, 0, 0, 0, 0, 0, 2, 0, 0, 0, 0, 0, 2, 0, 0, 0, 0, 0, 0, 0, 0, 0, 0, 0, 0, 0, 0, 0, 0, 0, 0, 0, 0, 0, 0, 0, 0, 1, 1, 1, 1, 1, 1, 1, 1, 1, 1, 1, 1, 1, 1, 1, 1, 1, 1, 1, 1, 1, 1, 1, 1, 1, 1, 1, 1, 1, 1, 1, 1, 1, 0, 0, 0, 0, 0, 2, 0, 0, 2, 0, 0, 2, 2, 0, 0, 0, 0, 0, 0, 0, 2, 2, 0, 0, 0, 0, 0, 0, 0, 2, 2, 0, 0, 0, 0, 0, 0, 0, 0, 0, 0, 0, 0, 2, 1, 1, 1, 0, 0, 0, 0, 0, 2, 2, 2, 2, 2, 2, 2, 2, 0, 2, 2, 2, 2, 2, 2, 2, 2, 2, 2, 2, 2, 2, 2, 2, 0, 2, 0, 2, 2, 2, 2, 0, 2, 2, 2, 2, 2, 2, 2, 2, 2, 2, 2, 2, 2, 2, 2, 2, 2, 2, 2, 2, 2, 2, 2, 2, 2, 2, 2, 0, 0, 0, 0, 0, 0, 0, 0, 0, 0, 0, 0, 0, 0, 0, 0, 0, 0, 0, 0, 0, 0, 0, 0, 0, 0, 0, 0, 0, 0, 0, 0, 0, 0, 0, 0, 0, 0, 0, 0, 0, 0, 0, 0, 0, 0, 0, 0, 0, 0, 0, 2, 2, 2, 2, 2, 2, 2, 0, 0, 0, 0, 0, 0, 0, 0, 0, 0, 0, 0, 0, 0, 0, 0, 0, 0, 0, 0, 0, 0, 0, 0, 0, 0, 0, 0, 0, 0, 0, 0, 0, 0, 0, 0, 0, 0, 0, 0, 0, 0, 0, 0, 0, 0, 0, 0, 0, 0, 0, 0, 0, 0, 0, 0, 0, 0, 0, 0, 2, 2, 0, 0, 0, 0, 0, 0, 0, 2, 2, 0, 0, 2, 0, 0, 0, 0, 0, 0, 2, 0, 0, 2, 2, 0, 0, 0, 0, 0, 0, 0, 0, 0, 0, 0, 0, 0, 0, 0, 0, 0, 0, 0, 0, 0, 0, 0, 0, 0, 0, 0, 0, 0, 0, 0, 0, 0, 0, 0, 0, 0, 0, 0, 0, 0, 0, 0, 0, 0, 1, 1, 1, 1, 1, 1, 1, 1, 1, 1, 1, 1, 1, 1, 1, 1, 1, 1, 1, 1, 1, 1, 1, 1, 1, 1, 1, 1, 1, 1, 1, 1, 1, 0, 0, 0, 0, 0, 2, 0, 0, 0, 0, 0, 2, 2, 0, 2, 0, 0, 0, 0, 0, 2, 2, 0, 0, 0, 0, 0, 0, 0, 2, 2, 0, 0, 0, 0, 0, 0, 0, 0, 0, 0, 0, 0, 2, 1, 1, 1, 0, 0, 0, 0, 0, 2, 2, 2, 2, 0, 2, 2, 2, 2, 2, 2, 2, 2, 2, 2, 2, 2, 2, 2, 0, 2, 0, 2, 2, 2, 2, 2, 2, 2, 2, 2, 2, 2, 2, 2, 2, 2, 2, 2, 2, 2, 2, 2, 2, 2, 2, 2, 2, 2, 2, 2, 0, 0, 0, 0, 0, 0, 0, 0, 0, 0, 0, 0, 0, 2, 2, 0, 0, 2, 2, 0, 0, 2, 0, 0, 0, 0, 0, 0, 0, 0, 2, 2, 0, 0, 0, 0, 2, 2, 0, 0, 0, 0, 0, 0, 0, 0, 0, 0, 1, 1, 1, 0, 2, 2, 0, 0, 1, 1, 1, 0, 2, 2, 0, 0, 0, 1, 1, 1, 0, 1, 1, 0, 0, 1, 1, 1, 0, 1, 1, 0, 0, 0, 0, 0, 0, 0, 1, 1, 0, 0, 0, 0, 0, 1, 1, 0])
_uv = me_cube.uv_layers.new(name='UVMap')
_uv.uv.foreach_set('vector', [0.625, 0.07545, 0.625, 0.07545, 0.625, 0.0, 0.625, 0.0, 0.5783, 0.5, 0.5783, 1.0, 0.5783, 1.0, 0.5783, 0.5, 0.5783, 0.1509, 0.5783, 0.25, 0.625, 0.25, 0.625, 0.1509, 0.375, 0.1509, 0.375, 0.25, 0.4384, 0.25, 0.4384, 0.1509, 0.375, 0.9375, 0.375, 1.0, 0.4384, 1.0, 0.4384, 0.9375, 0.4384, 0.0, 0.4384, 0.0, 0.375, 0.0, 0.375, 0.0, 0.485, 0.0, 0.485, 0.0, 0.4384, 0.0, 0.4384, 0.0, 0.1875, 0.75, 0.1875, 0.75, 0.25, 0.75, 0.25, 0.75, 0.625, 0.9375, 0.625, 0.9375, 0.625, 1.0, 0.625, 1.0, 0.375, 0.3125, 0.375, 0.375, 0.4384, 0.375, 0.4384, 0.3125, 0.5783, 0.3125, 0.5783, 0.375, 0.625, 0.375, 0.625, 0.3125, 0.1875, 0.7081, 0.1875, 0.75, 0.25, 0.75, 0.25, 0.7081, 0.5783, 0.9375, 0.5783, 1.0, 0.625, 1.0, 0.625, 0.9375, 0.5783, 1.0, 0.5783, 0.9375, 0.5783, 0.9375, 0.5783, 1.0, 0.4384, 0.9375, 0.4384, 1.0, 0.4384, 1.0, 0.4384, 0.9375, 0.5783, 0.9375, 0.5783, 0.875, 0.5783, 0.875, 0.5783, 0.9375, 0.5317, 0.0, 0.5783, 0.0, 0.5783, 0.0, 0.5317, 0.0, 0.5783, 0.875, 0.5783, 0.9375, 0.625, 0.9375, 0.625, 0.875, 0.125, 0.7081, 0.125, 0.75, 0.1875, 0.75, 0.1875, 0.7081, 0.5783, 0.25, 0.5783, 0.3125, 0.625, 0.3125, 0.625, 0.25, 0.375, 0.25, 0.375, 0.3125, 0.4384, 0.3125, 0.4384, 0.25, 0.625, 0.875, 0.625, 0.875, 0.625, 0.9375, 0.625, 0.9375, 0.125, 0.75, 0.125, 0.75, 0.1875, 0.75, 0.1875, 0.75, 0.375, 0.875, 0.375, 0.9375, 0.4384, 0.9375, 0.4384, 0.875, 0.625, 0.1509, 0.625, 0.1509, 0.625, 0.1034, 0.625, 0.07545, 0.625, 0.07545, 0.625, 0.1132, 0.625, 0.875, 0.625, 0.9375, 0.625, 0.9375, 0.625, 0.875, 0.625, 0.9375, 0.625, 1.0, 0.625, 1.0, 0.625, 0.9375, 0.625, 0.875, 0.625, 0.9375, 0.625, 0.9375, 0.625, 0.875, 0.625, 0.9375, 0.625, 0.875, 0.625, 0.875, 0.625, 0.9375, 0.0, 0.0, 0.0, 0.0, 0.0, 0.0, 0.0, 0.0, 0.0, 0.0, 0.0, 0.0, 0.0, 0.0, 0.0, 0.0, 0.625, 0.9375, 0.625, 1.0, 0.625, 1.0, 0.625, 0.9375, 0.625, 1.0, 0.625, 0.9375, 0.625, 0.9375, 0.625, 1.0, 0.0, 0.0, 0.0, 0.0, 0.0, 0.0, 0.0, 0.0, 0.0, 0.0, 0.0, 0.0, 0.0, 0.0, 0.0, 0.0, 0.625, 0.875, 0.625, 0.9375, 0.625, 0.9375, 0.625, 0.875, 0.625, 0.9375, 0.625, 1.0, 0.625, 1.0, 0.625, 0.9375, 0.625, 0.875, 0.625, 0.9375, 0.625, 0.9375, 0.625, 0.875, 0.625, 0.9375, 0.625, 1.0, 0.625, 1.0, 0.625, 0.9375, 0.0, 0.0, 0.0, 0.0, 0.625, 1.0, 0.625, 1.0, 0.0, 0.0, 0.0, 0.0, 0.0, 0.0, 0.0, 0.0, 0.0, 0.0, 0.0, 0.0, 0.0, 0.0, 0.0, 0.0, 0.0, 0.0, 0.0, 0.0, 0.0, 0.0, 0.0, 0.0, 0.0, 0.0, 0.0, 0.0, 0.0, 0.0, 0.0, 0.0, 0.625, 0.875, 0.625, 0.875, 0.625, 0.9375, 0.625, 0.9375, 0.0, 0.0, 0.0, 0.0, 0.0, 0.0, 0.0, 0.0, 0.625, 0.9375, 0.625, 0.9375, 0.625, 1.0, 0.625, 1.0, 0.0, 0.0, 0.0, 0.0, 0.0, 0.0, 0.0, 0.0, 0.625, 0.875, 0.625, 0.9375, 0.625, 0.9375, 0.625, 0.875, 0.0, 0.0, 0.0, 0.0, 0.0, 0.0, 0.0, 0.0, 0.625, 0.9375, 0.625, 1.0, 0.625, 1.0, 0.625, 0.9375, 0.625, 0.9375, 0.625, 0.9375, 0.625, 1.0, 0.625, 1.0, 0.0, 0.0, 0.0, 0.0, 0.0, 0.0, 0.0, 0.0, 0.625, 1.0, 0.625, 1.0, 0.625, 1.0, 0.625, 1.0, 0.625, 1.0, 0.625, 1.0, 0.625, 1.0, 0.625, 1.0, 0.0, 0.0, 0.0, 0.0, 0.0, 0.0, 0.0, 0.0, 0.625, 0.875, 0.625, 0.875, 0.625, 0.9375, 0.625, 0.9375, 0.4384, 0.25, 0.4384, 0.3125, 0.485, 0.3125, 0.485, 0.25, 0.485, 0.25, 0.485, 0.3125, 0.5317, 0.3125, 0.5317, 0.25, 0.5317, 0.25, 0.5317, 0.3125, 0.5783, 0.3125, 0.5783, 0.25, 0.4384, 0.3125, 0.4384, 0.375, 0.485, 0.375, 0.485, 0.3125, 0.485, 0.3125, 0.485, 0.375, 0.5317, 0.375, 0.5317, 0.3125, 0.5317, 0.3125, 0.5317, 0.375, 0.5783, 0.375, 0.5783, 0.3125, 0.4384, 0.1509, 0.4384, 0.25, 0.485, 0.25, 0.485, 0.1509, 0.485, 0.1509, 0.485, 0.25, 0.5317, 0.25, 0.5317, 0.1509, 0.5317, 0.1509, 0.5317, 0.25, 0.5783, 0.25, 0.5783, 0.1509, 0.625, 1.0, 0.625, 1.0, 0.5783, 1.0, 0.5783, 0.5, 0.5783, 0.0, 0.4384, 0.0, 0.4384, 0.0, 0.4384, 0.0, 0.4384, 0.0, 0.4384, 0.875, 0.4384, 0.9375, 0.4384, 0.9375, 0.4384, 0.875, 0.485, 0.0, 0.5317, 0.0, 0.5317, 0.0, 0.485, 0.0, 0.5317, 0.875, 0.5317, 0.9375, 0.5783, 0.9375, 0.5783, 0.875, 0.485, 0.875, 0.485, 0.9375, 0.5317, 0.9375, 0.5317, 0.875, 0.4384, 0.9375, 0.4384, 1.0, 0.485, 1.0, 0.485, 0.9375, 0.485, 0.9375, 0.485, 1.0, 0.5317, 1.0, 0.5317, 0.9375, 0.5317, 0.9375, 0.5317, 1.0, 0.5783, 1.0, 0.5783, 0.9375, 0.4384, 0.875, 0.4384, 0.9375, 0.485, 0.9375, 0.485, 0.875, 0.5783, 0.5, 0.5317, 0.5, 0.5317, 0.0, 0.5783, 0.0, 0.5317, 0.5, 0.485, 0.5, 0.485, 0.0, 0.5317, 0.0, 0.4384, 0.5, 0.485, 0.5, 0.485, 1.0, 0.4384, 1.0, 0.625, 0.875, 0.625, 0.9375, 0.625, 0.9375, 0.625, 0.875, 0.625, 0.9375, 0.625, 1.0, 0.625, 1.0, 0.625, 0.9375, 0.625, 0.875, 0.625, 0.9375, 0.625, 0.9375, 0.625, 0.875, 0.625, 0.9375, 0.625, 1.0, 0.625, 1.0, 0.625, 0.9375, 0.625, 0.875, 0.625, 0.9375, 0.625, 0.9375, 0.625, 0.875, 0.625, 0.9375, 0.625, 1.0, 0.625, 1.0, 0.625, 0.9375, 0.625, 0.875, 0.625, 0.9375, 0.625, 0.9375, 0.625, 0.875, 0.625, 0.9375, 0.625, 1.0, 0.625, 1.0, 0.625, 0.9375, 0.625, 1.0, 0.625, 1.0, 0.625, 1.0, 0.625, 1.0, 0.625, 0.875, 0.625, 0.9375, 0.625, 0.9375, 0.625, 0.875, 0.625, 0.9375, 0.625, 1.0, 0.625, 1.0, 0.625, 0.9375, 0.625, 1.0, 0.625, 1.0, 0.625, 1.0, 0.625, 1.0, 0.625, 0.875, 0.625, 0.9375, 0.625, 0.9375, 0.625, 0.875, 0.625, 0.9375, 0.625, 1.0, 0.625, 1.0, 0.625, 0.9375, 0.625, 1.0, 0.625, 1.0, 0.625, 1.0, 0.625, 1.0, 0.625, 0.875, 0.625, 0.875, 0.625, 0.9375, 0.625, 0.9375, 0.625, 0.9375, 0.625, 0.9375, 0.625, 1.0, 0.625, 1.0, 0.625, 1.0, 0.625, 1.0, 0.625, 1.0, 0.625, 1.0, 0.625, 0.875, 0.625, 0.875, 0.625, 0.9375, 0.625, 0.9375, 0.625, 0.9375, 0.625, 0.9375, 0.625, 1.0, 0.625, 1.0, 0.0, 0.0, 0.625, 1.0, 0.625, 0.9375, 0.625, 0.875, 0.625, 1.0, 0.0, 0.0, 0.0, 0.0, 0.625, 1.0, 0.625, 1.0, 0.0, 0.0, 0.0, 0.0, 0.625, 1.0, 0.625, 1.0, 0.0, 0.0, 0.625, 0.875, 0.625, 0.9375, 0.625, 0.9375, 0.625, 1.0, 0.875, 0.5991, 0.8125, 0.5991, 0.625, 0.875, 0.625, 0.9375, 0.8125, 0.5991, 0.75, 0.5991, 0.625, 0.3125, 0.625, 0.3125, 0.625, 0.25, 0.625, 0.25, 0.625, 0.375, 0.625, 0.375, 0.625, 0.3125, 0.625, 0.3125, 0.625, 0.1034, 0.625, 0.1034, 0.625, 0.07545, 0.625, 0.07545, 0.625, 0.3125, 0.625, 0.9375, 0.625, 0.1509, 0.625, 0.25, 0.75, 0.5, 0.75, 0.5991, 0.8125, 0.5991, 0.8125, 0.5, 0.8125, 0.5, 0.8125, 0.5991, 0.875, 0.5991, 0.875, 0.5, 0.5317, 0.105, 0.5317, 0.1509, 0.5783, 0.1509, 0.5783, 0.105, 0.485, 0.105, 0.485, 0.1509, 0.5317, 0.1509, 0.5317, 0.105, 0.4384, 0.105, 0.4384, 0.1509, 0.485, 0.1509, 0.485, 0.105, 0.125, 0.5, 0.125, 0.5991, 0.1875, 0.5991, 0.1875, 0.5, 0.1875, 0.5, 0.1875, 0.5991, 0.25, 0.5991, 0.25, 0.5, 0.375, 0.105, 0.375, 0.1509, 0.4384, 0.1509, 0.4384, 0.105, 0.5783, 0.07545, 0.5783, 0.105, 0.5783, 0.1509, 0.625, 0.1509, 0.625, 0.1132, 0.625, 0.07545, 0.625, 0.25, 0.625, 0.25, 0.625, 0.1509, 0.625, 0.1509, 0.375, 0.04192, 0.375, 0.07545, 0.4384, 0.07545, 0.4384, 0.04192, 0.4384, 0.04192, 0.4384, 0.07545, 0.485, 0.07545, 0.485, 0.04192, 0.485, 0.04192, 0.485, 0.07545, 0.5317, 0.07545, 0.5317, 0.04192, 0.5317, 0.04192, 0.5317, 0.07545, 0.5783, 0.07545, 0.5783, 0.04192, 0.125, 0.645, 0.125, 0.6746, 0.1875, 0.6746, 0.1875, 0.645, 0.1875, 0.645, 0.1875, 0.6746, 0.25, 0.6746, 0.25, 0.645, 0.625, 0.1034, 0.625, 0.1034, 0.625, 0.07545, 0.625, 0.07545, 0.0, 0.0, 0.0, 0.0, 0.0, 0.0, 0.0, 0.0, 0.625, 1.0, 0.625, 1.0, 0.625, 0.0, 0.625, 0.07545, 0.625, 0.1034, 0.625, 0.1034, 0.625, 0.07545, 0.625, 0.07545, 0.625, 0.25, 0.625, 0.25, 0.625, 0.1509, 0.625, 0.1509, 0.625, 0.25, 0.625, 0.25, 0.625, 0.1509, 0.625, 0.1509, 0.625, 0.25, 0.625, 0.25, 0.625, 0.1509, 0.625, 0.1509, 0.625, 0.9375, 0.625, 1.0, 0.625, 1.0, 0.625, 0.9375, 0.625, 0.375, 0.625, 0.875, 0.625, 0.9375, 0.625, 0.3125, 0.625, 0.375, 0.625, 0.375, 0.625, 0.3125, 0.625, 0.3125, 0.625, 0.375, 0.625, 0.375, 0.625, 0.3125, 0.625, 0.3125, 0.625, 0.375, 0.625, 0.375, 0.625, 0.3125, 0.625, 0.3125, 0.625, 0.3125, 0.625, 0.3125, 0.625, 0.25, 0.625, 0.25, 0.625, 0.3125, 0.625, 0.3125, 0.625, 0.25, 0.625, 0.25, 0.625, 0.3125, 0.625, 0.3125, 0.625, 0.25, 0.625, 0.25, 0.625, 0.07545, 0.625, 0.07545, 0.625, 0.0, 0.625, 0.0, 0.625, 0.03772, 0.625, 0.07545, 0.625, 0.07545, 0.625, 0.0, 0.625, 0.0, 0.625, 0.07545, 0.625, 0.07545, 0.625, 0.0, 0.625, 0.0, 0.625, 0.0, 0.625, 0.0, 0.625, 0.0, 0.625, 0.0, 0.0, 0.0, 0.0, 0.0, 0.0, 0.0, 0.0, 0.0, 0.0, 0.0, 0.0, 0.0, 0.0, 0.0, 0.0, 0.0, 0.0, 0.0, 0.0, 0.0, 0.0, 0.0, 0.0, 0.0, 0.0, 0.0, 0.278, 0.0, 0.625, 0.0, 0.0, 0.0, 0.278, 0.0, 0.278, 0.0, 0.625, 0.0, 0.625, 0.0, 0.278, 0.0, 0.278, 0.0, 0.625, 0.0, 0.625, 0.0, 0.625, 0.0, 0.625, 0.0, 0.625, 0.0, 0.625, 0.0, 0.0, 0.0, 0.0, 0.0, 0.0, 0.0, 0.0, 0.0, 0.0, 0.0, 0.0, 0.0, 0.0, 0.0, 0.0, 0.0, 0.0, 0.0, 0.0, 0.0, 0.0, 0.0, 0.0, 0.0, 0.625, 0.0, 0.625, 0.0, 0.625, 0.0, 0.625, 0.0, 0.625, 1.0, 0.0, 0.0, 0.625, 0.9375, 0.0, 0.0, 0.0, 0.0, 0.0, 0.0, 0.0, 0.0, 0.625, 1.0, 0.0, 0.0, 0.0, 0.0, 0.625, 1.0, 0.625, 1.0, 0.625, 0.9375, 0.0, 0.0, 0.0, 0.0, 0.0, 0.0, 0.625, 0.9375, 0.625, 0.875, 0.0, 0.0, 0.0, 0.0, 0.0, 0.0, 0.0, 0.0, 0.0, 0.0, 0.0, 0.0, 0.0, 0.0, 0.0, 0.0, 0.0, 0.0, 0.625, 0.875, 0.625, 0.9375, 0.0, 0.0, 0.0, 0.0, 0.0, 0.0, 0.0, 0.0, 0.0, 0.0, 0.0, 0.0, 0.0, 0.0, 0.625, 0.07545, 0.625, 0.07545, 0.625, 0.03772, 0.625, 0.0, 0.625, 0.0, 0.625, 0.03772, 0.625, 0.3125, 0.625, 0.3125, 0.625, 0.25, 0.625, 0.25, 0.625, 0.375, 0.625, 0.375, 0.625, 0.3125, 0.625, 0.3125, 0.625, 0.25, 0.625, 0.25, 0.625, 0.1509, 0.625, 0.1509, 0.625, 0.9375, 0.625, 1.0, 0.625, 1.0, 0.625, 0.9375, 0.625, 0.875, 0.625, 0.9375, 0.625, 0.9375, 0.625, 0.875, 0.625, 0.1509, 0.625, 0.1509, 0.625, 0.1132, 0.625, 0.07545, 0.625, 0.07545, 0.625, 0.1132, 0.625, 0.9375, 0.625, 1.0, 0.625, 1.0, 0.625, 0.9375, 0.625, 0.875, 0.625, 0.9375, 0.625, 0.9375, 0.625, 0.875, 0.625, 0.9375, 0.625, 0.875, 0.625, 0.875, 0.625, 0.9375, 0.625, 0.3125, 0.625, 0.25, 0.625, 0.1509, 0.625, 0.9375, 0.625, 0.07545, 0.625, 0.1132, 0.625, 0.1509, 0.625, 0.1509, 0.625, 0.07545, 0.625, 0.375, 0.625, 0.3125, 0.625, 0.9375, 0.625, 0.875, 0.625, 0.875, 0.625, 0.9375, 0.625, 0.9375, 0.625, 0.875, 0.625, 0.9375, 0.625, 0.9375, 0.625, 1.0, 0.625, 1.0, 0.625, 1.0, 0.625, 1.0, 0.625, 1.0, 0.625, 1.0, 0.625, 0.875, 0.625, 0.875, 0.625, 0.9375, 0.625, 0.9375, 0.625, 1.0, 0.625, 1.0, 0.625, 1.0, 0.625, 1.0, 0.625, 0.9375, 0.625, 1.0, 0.625, 1.0, 0.625, 0.9375, 0.625, 0.875, 0.625, 0.9375, 0.625, 0.9375, 0.625, 0.875, 0.625, 1.0, 0.625, 0.9375, 0.0, 0.0, 0.0, 0.0, 0.625, 1.0, 0.625, 1.0, 0.0, 0.0, 0.0, 0.0, 0.0, 0.0, 0.625, 1.0, 0.625, 1.0, 0.625, 1.0, 0.0, 0.0, 0.625, 0.9375, 0.0, 0.0, 0.625, 0.875, 0.625, 0.9375, 0.0, 0.0, 0.0, 0.0, 0.0, 0.0, 0.0, 0.0, 0.0, 0.0, 0.0, 0.0, 0.0, 0.0, 0.0, 0.0, 0.0, 0.0, 0.0, 0.0, 0.0, 0.0, 0.625, 0.9375, 0.625, 0.875, 0.625, 0.9375, 0.625, 1.0, 0.625, 1.0, 0.625, 0.9375, 0.625, 0.875, 0.625, 0.9375, 0.625, 0.9375, 0.625, 0.875, 0.625, 0.9375, 0.625, 0.875, 0.625, 0.875, 0.625, 0.9375, 0.625, 0.875, 0.625, 0.875, 0.625, 0.875, 0.625, 0.875, 0.625, 0.0, 0.625, 0.07545, 0.625, 0.07545, 0.625, 0.0, 0.625, 0.1509, 0.625, 0.07545, 0.625, 0.07545, 0.625, 0.1509, 0.625, 0.9375, 0.625, 0.875, 0.625, 0.875, 0.625, 0.9375, 0.0, 0.0, 0.0, 0.0, 0.0, 0.0, 0.0, 0.0, 0.625, 0.1509, 0.625, 0.9375, 0.625, 0.9375, 0.625, 0.1509, 0.625, 1.0, 0.625, 0.9375, 0.625, 0.9375, 0.625, 1.0, 0.625, 0.9375, 0.625, 0.875, 0.625, 0.875, 0.625, 0.9375, 0.625, 0.0, 0.625, 0.03772, 0.625, 0.07545, 0.625, 0.07545, 0.625, 0.0, 0.625, 0.9375, 0.625, 0.1509, 0.625, 0.1509, 0.625, 0.9375, 0.625, 0.875, 0.625, 0.9375, 0.625, 0.9375, 0.625, 0.875, 0.0, 0.0, 0.0, 0.0, 0.0, 0.0, 0.0, 0.0, 0.625, 0.875, 0.625, 0.875, 0.625, 0.875, 0.625, 0.875, 0.625, 0.1509, 0.625, 0.9375, 0.625, 0.9375, 0.625, 0.1509, 0.625, 0.07545, 0.625, 0.0, 0.625, 0.0, 0.625, 0.07545, 0.625, 0.875, 0.625, 0.9375, 0.625, 0.9375, 0.625, 0.875, 0.625, 1.0, 0.625, 0.9375, 0.625, 0.9375, 0.625, 1.0, 0.625, 0.07545, 0.625, 0.1509, 0.625, 0.1509, 0.625, 0.07545, 0.625, 0.9375, 0.625, 0.1509, 0.625, 0.1509, 0.625, 0.9375, 0.625, 0.07545, 0.625, 0.0, 0.625, 0.0, 0.625, 0.07545, 0.0, 0.0, 0.0, 0.0, 0.0, 0.0, 0.0, 0.0, 0.625, 0.875, 0.625, 0.9375, 0.625, 0.9375, 0.625, 0.875, 0.625, 0.9375, 0.625, 0.875, 0.625, 0.875, 0.625, 0.9375, 0.625, 0.07545, 0.625, 0.1509, 0.625, 0.1509, 0.625, 0.07545, 0.625, 0.875, 0.625, 0.875, 0.625, 0.875, 0.625, 0.875, 0.625, 0.9375, 0.625, 0.875, 0.625, 0.875, 0.625, 0.9375, 0.625, 0.875, 0.625, 0.9375, 0.625, 0.9375, 0.625, 0.875, 0.625, 0.0, 0.625, 0.07545, 0.625, 0.07545, 0.625, 0.0, 0.625, 0.875, 0.625, 0.875, 0.625, 0.875, 0.625, 0.875, 0.625, 0.9375, 0.625, 0.1509, 0.625, 0.1509, 0.625, 0.9375, 0.625, 0.1509, 0.625, 0.07545, 0.625, 0.07545, 0.625, 0.1509, 0.625, 0.1509, 0.625, 0.9375, 0.625, 0.9375, 0.625, 0.1509, 0.0, 0.0, 0.0, 0.0, 0.0, 0.0, 0.0, 0.0, 0.625, 1.0, 0.625, 0.9375, 0.625, 0.9375, 0.625, 1.0, 0.625, 0.9375, 0.625, 1.0, 0.625, 1.0, 0.625, 0.9375, 0.625, 0.875, 0.625, 0.875, 0.625, 0.875, 0.625, 0.875, 0.625, 0.1509, 0.625, 0.07545, 0.625, 0.07545, 0.625, 0.1509, 0.625, 1.0, 0.625, 0.9375, 0.625, 0.9375, 0.625, 1.0, 0.0, 0.0, 0.0, 0.0, 0.0, 0.0, 0.0, 0.0, 0.625, 0.9375, 0.625, 0.875, 0.625, 0.875, 0.625, 0.9375, 0.625, 0.07545, 0.625, 0.0, 0.625, 0.0, 0.625, 0.07545, 0.625, 0.0, 0.625, 0.07545, 0.625, 0.07545, 0.625, 0.0, 0.625, 0.875, 0.625, 0.9375, 0.625, 0.9375, 0.625, 0.875, 0.0, 0.0, 0.0, 0.0, 0.0, 0.0, 0.0, 0.0, 0.625, 0.9375, 0.625, 0.875, 0.625, 0.875, 0.625, 0.9375, 0.625, 0.07545, 0.625, 0.1509, 0.625, 0.1509, 0.625, 0.07545, 0.625, 0.875, 0.625, 0.875, 0.625, 0.875, 0.625, 0.875, 0.625, 0.1509, 0.625, 0.9375, 0.625, 0.9375, 0.625, 0.1509, 0.625, 0.875, 0.625, 0.9375, 0.625, 0.9375, 0.625, 0.875, 0.625, 0.9375, 0.625, 1.0, 0.625, 1.0, 0.625, 0.9375, 0.625, 0.9375, 0.625, 0.1509, 0.625, 0.1509, 0.625, 0.9375, 0.625, 0.875, 0.625, 0.9375, 0.625, 0.9375, 0.625, 0.875, 0.0, 0.0, 0.0, 0.0, 0.0, 0.0, 0.0, 0.0, 0.625, 0.9375, 0.625, 0.875, 0.625, 0.875, 0.625, 0.9375, 0.625, 0.07545, 0.625, 0.1509, 0.625, 0.1509, 0.625, 0.07545, 0.625, 0.875, 0.625, 0.875, 0.625, 0.875, 0.625, 0.875, 0.625, 0.1509, 0.625, 0.9375, 0.625, 0.9375, 0.625, 0.1509, 0.625, 0.875, 0.625, 0.9375, 0.625, 0.9375, 0.625, 0.875, 0.625, 0.9375, 0.625, 1.0, 0.625, 1.0, 0.625, 0.9375, 0.625, 0.9375, 0.625, 0.1509, 0.625, 0.1509, 0.625, 0.9375, 0.625, 0.875, 0.625, 0.875, 0.625, 0.875, 0.625, 0.875, 0.625, 0.1509, 0.625, 0.07545, 0.625, 0.07545, 0.625, 0.1509, 0.625, 1.0, 0.625, 0.9375, 0.625, 0.9375, 0.625, 1.0, 0.0, 0.0, 0.0, 0.0, 0.0, 0.0, 0.0, 0.0, 0.625, 0.9375, 0.625, 0.875, 0.625, 0.875, 0.625, 0.9375, 0.625, 0.07545, 0.625, 0.0, 0.625, 0.0, 0.625, 0.07545, 0.625, 0.0, 0.625, 0.07545, 0.625, 0.07545, 0.625, 0.0, 0.0, 0.0, 0.625, 1.0, 0.625, 1.0, 0.0, 0.0, 0.0, 0.0, 0.0, 0.0, 0.0, 0.0, 0.0, 0.0, 0.625, 1.0, 0.0, 0.0, 0.0, 0.0, 0.625, 1.0, 0.0, 0.0, 0.0, 0.0, 0.0, 0.0, 0.0, 0.0, 0.0, 0.0, 0.0, 0.0, 0.0, 0.0, 0.0, 0.0, 0.625, 1.0, 0.625, 1.0, 0.0, 0.0, 0.0, 0.0, 0.625, 1.0, 0.625, 1.0, 0.625, 1.0, 0.625, 1.0, 0.625, 1.0, 0.625, 1.0, 0.625, 1.0, 0.625, 1.0, 0.625, 1.0, 0.625, 1.0, 0.625, 1.0, 0.625, 1.0, 0.625, 1.0, 0.625, 1.0, 0.625, 1.0, 0.625, 1.0, 0.625, 1.0, 0.625, 1.0, 0.0, 0.0, 0.0, 0.0, 0.0, 0.0, 0.0, 0.0, 0.0, 0.0, 0.0, 0.0, 0.0, 0.0, 0.0, 0.0, 0.0, 0.0, 0.0, 0.0, 0.0, 0.0, 0.0, 0.0, 0.0, 0.0, 0.0, 0.0, 0.625, 1.0, 0.625, 1.0, 0.625, 1.0, 0.625, 1.0, 0.0, 0.0, 0.0, 0.0, 0.0, 0.0, 0.0, 0.0, 0.625, 1.0, 0.625, 1.0, 0.625, 1.0, 0.625, 1.0, 0.625, 1.0, 0.625, 1.0, 0.625, 1.0, 0.625, 1.0, 0.625, 1.0, 0.625, 1.0, 0.625, 1.0, 0.625, 1.0, 0.0, 0.0, 0.0, 0.0, 0.0, 0.0, 0.0, 0.0, 0.0, 0.0, 0.0, 0.0, 0.0, 0.0, 0.0, 0.0, 0.0, 0.0, 0.0, 0.0, 0.0, 0.0, 0.0, 0.0, 0.0, 0.0, 0.0, 0.0, 0.0, 0.0, 0.0, 0.0, 0.0, 0.0, 0.0, 0.0, 0.0, 0.0, 0.0, 0.0, 0.0, 0.0, 0.0, 0.0, 0.0, 0.0, 0.0, 0.0, 0.0, 0.0, 0.625, 1.0, 0.625, 1.0, 0.0, 0.0, 0.0, 0.0, 0.0, 0.0, 0.625, 1.0, 0.625, 1.0, 0.625, 1.0, 0.0, 0.0, 0.0, 0.0, 0.625, 1.0, 0.625, 1.0, 0.625, 1.0, 0.0, 0.0, 0.0, 0.0, 0.0, 0.0, 0.0, 0.0, 0.0, 0.0, 0.0, 0.0, 0.0, 0.0, 0.0, 0.0, 0.0, 0.0, 0.0, 0.0, 0.0, 0.0, 0.0, 0.0, 0.0, 0.0, 0.0, 0.0, 0.0, 0.0, 0.0, 0.0, 0.0, 0.0, 0.0, 0.0, 0.0, 0.0, 0.0, 0.0, 0.0, 0.0, 0.0, 0.0, 0.625, 1.0, 0.625, 1.0, 0.625, 1.0, 0.625, 1.0, 0.625, 1.0, 0.625, 1.0, 0.625, 1.0, 0.625, 1.0, 0.625, 1.0, 0.625, 1.0, 0.625, 1.0, 0.625, 1.0, 0.625, 1.0, 0.625, 1.0, 0.625, 1.0, 0.625, 1.0, 0.0, 0.0, 0.0, 0.0, 0.0, 0.0, 0.0, 0.0, 0.625, 1.0, 0.625, 1.0, 0.625, 1.0, 0.625, 1.0, 0.625, 1.0, 0.625, 1.0, 0.625, 1.0, 0.625, 1.0, 0.625, 1.0, 0.625, 1.0, 0.625, 1.0, 0.625, 1.0, 0.625, 1.0, 0.625, 1.0, 0.625, 1.0, 0.625, 1.0, 0.0, 0.0, 0.0, 0.0, 0.0, 0.0, 0.0, 0.0, 0.0, 0.0, 0.0, 0.0, 0.0, 0.0, 0.0, 0.0, 0.0, 0.0, 0.0, 0.0, 0.0, 0.0, 0.0, 0.0, 0.0, 0.0, 0.625, 1.0, 0.625, 1.0, 0.0, 0.0, 0.0, 0.0, 0.0, 0.0, 0.625, 1.0, 0.625, 1.0, 0.625, 1.0, 0.0, 0.0, 0.0, 0.0, 0.625, 1.0, 0.625, 1.0, 0.625, 1.0, 0.0, 0.0, 0.0, 0.0, 0.0, 0.0, 0.0, 0.0, 0.0, 0.0, 0.0, 0.0, 0.0, 0.0, 0.0, 0.0, 0.0, 0.0, 0.0, 0.0, 0.0, 0.0, 0.0, 0.0, 0.0, 0.0, 0.0, 0.0, 0.0, 0.0, 0.0, 0.0, 0.0, 0.0, 0.0, 0.0, 0.0, 0.0, 0.0, 0.0, 0.0, 0.0, 0.0, 0.0, 0.0, 0.0, 0.0, 0.0, 0.0, 0.0, 0.0, 0.0, 0.0, 0.0, 0.0, 0.0, 0.0, 0.0, 0.0, 0.0, 0.0, 0.0, 0.625, 1.0, 0.625, 1.0, 0.0, 0.0, 0.0, 0.0, 0.0, 0.0, 0.625, 1.0, 0.625, 1.0, 0.625, 1.0, 0.0, 0.0, 0.0, 0.0, 0.625, 1.0, 0.625, 1.0, 0.625, 1.0, 0.0, 0.0, 0.0, 0.0, 0.0, 0.0, 0.0, 0.0, 0.0, 0.0, 0.0, 0.0, 0.0, 0.0, 0.0, 0.0, 0.0, 0.0, 0.0, 0.0, 0.0, 0.0, 0.0, 0.0, 0.0, 0.0, 0.0, 0.0, 0.0, 0.0, 0.0, 0.0, 0.0, 0.0, 0.0, 0.0, 0.0, 0.0, 0.0, 0.0, 0.0, 0.0, 0.0, 0.0, 0.625, 1.0, 0.625, 1.0, 0.625, 1.0, 0.625, 1.0, 0.625, 1.0, 0.625, 1.0, 0.625, 1.0, 0.625, 1.0, 0.625, 1.0, 0.625, 1.0, 0.625, 1.0, 0.625, 1.0, 0.625, 1.0, 0.625, 1.0, 0.625, 1.0, 0.625, 1.0, 0.625, 1.0, 0.625, 1.0, 0.625, 1.0, 0.625, 1.0, 0.625, 1.0, 0.625, 1.0, 0.625, 1.0, 0.625, 1.0, 0.625, 0.07545, 0.625, 0.0, 0.625, 0.0, 0.625, 0.07545, 0.5783, 0.5, 0.5783, 0.5, 0.5783, 1.0, 0.5783, 1.0, 0.5783, 0.1509, 0.625, 0.1509, 0.625, 0.25, 0.5783, 0.25, 0.375, 0.1509, 0.4384, 0.1509, 0.4384, 0.25, 0.375, 0.25, 0.375, 0.9375, 0.4384, 0.9375, 0.4384, 1.0, 0.375, 1.0, 0.4384, 0.0, 0.375, 0.0, 0.375, 0.0, 0.4384, 0.0, 0.485, 0.0, 0.4384, 0.0, 0.4384, 0.0, 0.485, 0.0, 0.1875, 0.75, 0.25, 0.75, 0.25, 0.75, 0.1875, 0.75, 0.625, 0.9375, 0.625, 1.0, 0.625, 1.0, 0.625, 0.9375, 0.375, 0.3125, 0.4384, 0.3125, 0.4384, 0.375, 0.375, 0.375, 0.5783, 0.3125, 0.625, 0.3125, 0.625, 0.375, 0.5783, 0.375, 0.1875, 0.7081, 0.25, 0.7081, 0.25, 0.75, 0.1875, 0.75, 0.5783, 0.9375, 0.625, 0.9375, 0.625, 1.0, 0.5783, 1.0, 0.5783, 1.0, 0.5783, 1.0, 0.5783, 0.9375, 0.5783, 0.9375, 0.4384, 0.9375, 0.4384, 0.9375, 0.4384, 1.0, 0.4384, 1.0, 0.5783, 0.9375, 0.5783, 0.9375, 0.5783, 0.875, 0.5783, 0.875, 0.5317, 0.0, 0.5317, 0.0, 0.5783, 0.0, 0.5783, 0.0, 0.5783, 0.875, 0.625, 0.875, 0.625, 0.9375, 0.5783, 0.9375, 0.125, 0.7081, 0.1875, 0.7081, 0.1875, 0.75, 0.125, 0.75, 0.5783, 0.25, 0.625, 0.25, 0.625, 0.3125, 0.5783, 0.3125, 0.375, 0.25, 0.4384, 0.25, 0.4384, 0.3125, 0.375, 0.3125, 0.625, 0.875, 0.625, 0.9375, 0.625, 0.9375, 0.625, 0.875, 0.125, 0.75, 0.1875, 0.75, 0.1875, 0.75, 0.125, 0.75, 0.375, 0.875, 0.4384, 0.875, 0.4384, 0.9375, 0.375, 0.9375, 0.625, 0.1509, 0.625, 0.1509, 0.625, 0.1132, 0.625, 0.1132, 0.625, 0.875, 0.625, 0.875, 0.625, 0.9375, 0.625, 0.9375, 0.625, 0.9375, 0.625, 0.9375, 0.625, 1.0, 0.625, 1.0, 0.625, 0.875, 0.625, 0.875, 0.625, 0.9375, 0.625, 0.9375, 0.625, 0.9375, 0.625, 0.9375, 0.625, 0.875, 0.625, 0.875, 0.0, 0.0, 0.0, 0.0, 0.0, 0.0, 0.0, 0.0, 0.0, 0.0, 0.0, 0.0, 0.0, 0.0, 0.0, 0.0, 0.625, 0.9375, 0.625, 0.9375, 0.625, 1.0, 0.625, 1.0, 0.625, 1.0, 0.625, 1.0, 0.625, 0.9375, 0.625, 0.9375, 0.0, 0.0, 0.0, 0.0, 0.0, 0.0, 0.0, 0.0, 0.0, 0.0, 0.0, 0.0, 0.0, 0.0, 0.0, 0.0, 0.625, 0.875, 0.625, 0.875, 0.625, 0.9375, 0.625, 0.9375, 0.625, 0.9375, 0.625, 0.9375, 0.625, 1.0, 0.625, 1.0, 0.625, 0.875, 0.625, 0.875, 0.625, 0.9375, 0.625, 0.9375, 0.625, 0.9375, 0.625, 0.9375, 0.625, 1.0, 0.625, 1.0, 0.0, 0.0, 0.0, 0.0, 0.0, 0.0, 0.0, 0.0, 0.0, 0.0, 0.0, 0.0, 0.0, 0.0, 0.0, 0.0, 0.0, 0.0, 0.0, 0.0, 0.0, 0.0, 0.0, 0.0, 0.0, 0.0, 0.0, 0.0, 0.0, 0.0, 0.0, 0.0, 0.625, 0.875, 0.625, 0.9375, 0.625, 0.9375, 0.625, 0.875, 0.625, 0.9375, 0.625, 1.0, 0.625, 1.0, 0.625, 0.9375, 0.0, 0.0, 0.0, 0.0, 0.0, 0.0, 0.0, 0.0, 0.625, 0.875, 0.625, 0.875, 0.625, 0.9375, 0.625, 0.9375, 0.0, 0.0, 0.0, 0.0, 0.0, 0.0, 0.0, 0.0, 0.625, 0.9375, 0.625, 0.9375, 0.625, 1.0, 0.625, 1.0, 0.625, 0.9375, 0.625, 1.0, 0.625, 1.0, 0.625, 0.9375, 0.0, 0.0, 0.0, 0.0, 0.0, 0.0, 0.0, 0.0, 0.625, 1.0, 0.625, 1.0, 0.625, 1.0, 0.625, 1.0, 0.625, 1.0, 0.625, 1.0, 0.625, 1.0, 0.625, 1.0, 0.0, 0.0, 0.0, 0.0, 0.0, 0.0, 0.0, 0.0, 0.625, 0.875, 0.625, 0.9375, 0.625, 0.9375, 0.625, 0.875, 0.4384, 0.25, 0.485, 0.25, 0.485, 0.3125, 0.4384, 0.3125, 0.485, 0.25, 0.5317, 0.25, 0.5317, 0.3125, 0.485, 0.3125, 0.5317, 0.25, 0.5783, 0.25, 0.5783, 0.3125, 0.5317, 0.3125, 0.4384, 0.3125, 0.485, 0.3125, 0.485, 0.375, 0.4384, 0.375, 0.485, 0.3125, 0.5317, 0.3125, 0.5317, 0.375, 0.485, 0.375, 0.5317, 0.3125, 0.5783, 0.3125, 0.5783, 0.375, 0.5317, 0.375, 0.4384, 0.1509, 0.485, 0.1509, 0.485, 0.25, 0.4384, 0.25, 0.485, 0.1509, 0.5317, 0.1509, 0.5317, 0.25, 0.485, 0.25, 0.5317, 0.1509, 0.5783, 0.1509, 0.5783, 0.25, 0.5317, 0.25, 0.625, 1.0, 0.5783, 0.0, 0.5783, 0.5, 0.5783, 1.0, 0.625, 1.0, 0.4384, 0.0, 0.4384, 0.0, 0.4384, 0.0, 0.4384, 0.0, 0.4384, 0.875, 0.4384, 0.875, 0.4384, 0.9375, 0.4384, 0.9375, 0.485, 0.0, 0.485, 0.0, 0.5317, 0.0, 0.5317, 0.0, 0.5317, 0.875, 0.5783, 0.875, 0.5783, 0.9375, 0.5317, 0.9375, 0.485, 0.875, 0.5317, 0.875, 0.5317, 0.9375, 0.485, 0.9375, 0.4384, 0.9375, 0.485, 0.9375, 0.485, 1.0, 0.4384, 1.0, 0.485, 0.9375, 0.5317, 0.9375, 0.5317, 1.0, 0.485, 1.0, 0.5317, 0.9375, 0.5783, 0.9375, 0.5783, 1.0, 0.5317, 1.0, 0.4384, 0.875, 0.485, 0.875, 0.485, 0.9375, 0.4384, 0.9375, 0.5783, 0.5, 0.5783, 0.0, 0.5317, 0.0, 0.5317, 0.5, 0.5317, 0.5, 0.5317, 0.0, 0.485, 0.0, 0.485, 0.5, 0.4384, 0.5, 0.4384, 1.0, 0.485, 1.0, 0.485, 0.5, 0.625, 0.875, 0.625, 0.875, 0.625, 0.9375, 0.625, 0.9375, 0.625, 0.9375, 0.625, 0.9375, 0.625, 1.0, 0.625, 1.0, 0.625, 0.875, 0.625, 0.875, 0.625, 0.9375, 0.625, 0.9375, 0.625, 0.9375, 0.625, 0.9375, 0.625, 1.0, 0.625, 1.0, 0.625, 0.875, 0.625, 0.875, 0.625, 0.9375, 0.625, 0.9375, 0.625, 0.9375, 0.625, 0.9375, 0.625, 1.0, 0.625, 1.0, 0.625, 0.875, 0.625, 0.875, 0.625, 0.9375, 0.625, 0.9375, 0.625, 0.9375, 0.625, 0.9375, 0.625, 1.0, 0.625, 1.0, 0.625, 1.0, 0.625, 1.0, 0.625, 1.0, 0.625, 1.0, 0.625, 0.875, 0.625, 0.875, 0.625, 0.9375, 0.625, 0.9375, 0.625, 0.9375, 0.625, 0.9375, 0.625, 1.0, 0.625, 1.0, 0.625, 1.0, 0.625, 1.0, 0.625, 1.0, 0.625, 1.0, 0.625, 0.875, 0.625, 0.875, 0.625, 0.9375, 0.625, 0.9375, 0.625, 0.9375, 0.625, 0.9375, 0.625, 1.0, 0.625, 1.0, 0.625, 1.0, 0.625, 1.0, 0.625, 1.0, 0.625, 1.0, 0.625, 0.875, 0.625, 0.9375, 0.625, 0.9375, 0.625, 0.875, 0.625, 0.9375, 0.625, 1.0, 0.625, 1.0, 0.625, 0.9375, 0.625, 1.0, 0.625, 1.0, 0.625, 1.0, 0.625, 1.0, 0.625, 0.875, 0.625, 0.9375, 0.625, 0.9375, 0.625, 0.875, 0.625, 0.9375, 0.625, 1.0, 0.625, 1.0, 0.625, 0.9375, 0.0, 0.0, 0.625, 0.875, 0.625, 0.9375, 0.625, 1.0, 0.625, 1.0, 0.625, 1.0, 0.0, 0.0, 0.0, 0.0, 0.625, 1.0, 0.625, 1.0, 0.0, 0.0, 0.0, 0.0, 0.625, 1.0, 0.625, 0.9375, 0.625, 0.875, 0.0, 0.0, 0.625, 0.9375, 0.8125, 0.5991, 0.875, 0.5991, 0.625, 1.0, 0.625, 0.875, 0.75, 0.5991, 0.8125, 0.5991, 0.625, 0.9375, 0.625, 0.3125, 0.625, 0.25, 0.625, 0.25, 0.625, 0.3125, 0.625, 0.375, 0.625, 0.3125, 0.625, 0.3125, 0.625, 0.375, 0.625, 0.1132, 0.625, 0.07545, 0.625, 0.07545, 0.625, 0.1132, 0.625, 0.3125, 0.625, 0.25, 0.625, 0.1509, 0.625, 0.9375, 0.75, 0.5, 0.8125, 0.5, 0.8125, 0.5991, 0.75, 0.5991, 0.8125, 0.5, 0.875, 0.5, 0.875, 0.5991, 0.8125, 0.5991, 0.5317, 0.105, 0.5783, 0.105, 0.5783, 0.1509, 0.5317, 0.1509, 0.485, 0.105, 0.5317, 0.105, 0.5317, 0.1509, 0.485, 0.1509, 0.4384, 0.105, 0.485, 0.105, 0.485, 0.1509, 0.4384, 0.1509, 0.125, 0.5, 0.1875, 0.5, 0.1875, 0.5991, 0.125, 0.5991, 0.1875, 0.5, 0.25, 0.5, 0.25, 0.5991, 0.1875, 0.5991, 0.375, 0.105, 0.4384, 0.105, 0.4384, 0.1509, 0.375, 0.1509, 0.5783, 0.105, 0.5783, 0.07545, 0.625, 0.07545, 0.625, 0.1132, 0.625, 0.25, 0.625, 0.1509, 0.625, 0.1509, 0.625, 0.25, 0.375, 0.04192, 0.4384, 0.04192, 0.4384, 0.07545, 0.375, 0.07545, 0.4384, 0.04192, 0.485, 0.04192, 0.485, 0.07545, 0.4384, 0.07545, 0.485, 0.04192, 0.5317, 0.04192, 0.5317, 0.07545, 0.485, 0.07545, 0.5317, 0.04192, 0.5783, 0.04192, 0.5783, 0.07545, 0.5317, 0.07545, 0.125, 0.645, 0.1875, 0.645, 0.1875, 0.6746, 0.125, 0.6746, 0.1875, 0.645, 0.25, 0.645, 0.25, 0.6746, 0.1875, 0.6746, 0.625, 0.1132, 0.625, 0.07545, 0.625, 0.07545, 0.625, 0.1132, 0.625, 0.1132, 0.625, 1.0, 0.875, 0.5991, 0.625, 1.0, 0.625, 0.07545, 0.625, 0.0, 0.625, 1.0, 0.625, 0.1132, 0.625, 0.07545, 0.625, 0.07545, 0.625, 0.1132, 0.625, 0.25, 0.625, 0.1509, 0.625, 0.1509, 0.625, 0.25, 0.625, 0.25, 0.625, 0.1509, 0.625, 0.1509, 0.625, 0.25, 0.625, 0.25, 0.625, 0.1509, 0.625, 0.1509, 0.625, 0.25, 0.625, 0.9375, 0.625, 0.9375, 0.625, 1.0, 0.625, 1.0, 0.625, 0.375, 0.625, 0.3125, 0.625, 0.9375, 0.625, 0.875, 0.625, 0.375, 0.625, 0.3125, 0.625, 0.3125, 0.625, 0.375, 0.625, 0.375, 0.625, 0.3125, 0.625, 0.3125, 0.625, 0.375, 0.625, 0.375, 0.625, 0.3125, 0.625, 0.3125, 0.625, 0.375, 0.625, 0.3125, 0.625, 0.25, 0.625, 0.25, 0.625, 0.3125, 0.625, 0.3125, 0.625, 0.25, 0.625, 0.25, 0.625, 0.3125, 0.625, 0.3125, 0.625, 0.25, 0.625, 0.25, 0.625, 0.3125, 0.625, 0.07545, 0.625, 0.03772, 0.625, 0.0, 0.625, 0.0, 0.625, 0.07545, 0.625, 0.07545, 0.625, 0.0, 0.625, 0.0, 0.625, 0.07545, 0.625, 0.07545, 0.625, 0.0, 0.625, 0.0, 0.625, 0.07545, 0.625, 0.0, 0.625, 0.0, 0.625, 0.0, 0.625, 0.0, 0.0, 0.0, 0.0, 0.0, 0.0, 0.0, 0.0, 0.0, 0.0, 0.0, 0.0, 0.0, 0.0, 0.0, 0.0, 0.0, 0.0, 0.0, 0.0, 0.0, 0.0, 0.0, 0.0, 0.0, 0.0, 0.0, 0.0, 0.0, 0.625, 0.0, 0.278, 0.0, 0.278, 0.0, 0.625, 0.0, 0.625, 0.0, 0.278, 0.0, 0.278, 0.0, 0.625, 0.0, 0.625, 0.0, 0.278, 0.0, 0.625, 0.0, 0.625, 0.0, 0.625, 0.0, 0.625, 0.0, 0.0, 0.0, 0.0, 0.0, 0.0, 0.0, 0.0, 0.0, 0.0, 0.0, 0.0, 0.0, 0.0, 0.0, 0.0, 0.0, 0.0, 0.0, 0.0, 0.0, 0.0, 0.0, 0.0, 0.0, 0.625, 0.0, 0.625, 0.0, 0.625, 0.0, 0.625, 0.0, 0.625, 1.0, 0.625, 0.9375, 0.0, 0.0, 0.625, 1.0, 0.0, 0.0, 0.625, 0.9375, 0.0, 0.0, 0.625, 0.875, 0.625, 0.9375, 0.0, 0.0, 0.0, 0.0, 0.0, 0.0, 0.625, 0.9375, 0.625, 0.875, 0.0, 0.0, 0.0, 0.0, 0.0, 0.0, 0.0, 0.0, 0.0, 0.0, 0.0, 0.0, 0.625, 0.07545, 0.625, 0.03772, 0.625, 0.0, 0.625, 0.0, 0.625, 0.03772, 0.625, 0.07545, 0.625, 0.3125, 0.625, 0.25, 0.625, 0.25, 0.625, 0.3125, 0.625, 0.375, 0.625, 0.3125, 0.625, 0.3125, 0.625, 0.375, 0.625, 0.25, 0.625, 0.1509, 0.625, 0.1509, 0.625, 0.25, 0.625, 0.9375, 0.625, 0.9375, 0.625, 1.0, 0.625, 1.0, 0.625, 0.875, 0.625, 0.875, 0.625, 0.9375, 0.625, 0.9375, 0.625, 0.1509, 0.625, 0.1132, 0.625, 0.07545, 0.625, 0.07545, 0.625, 0.1132, 0.625, 0.1509, 0.625, 0.9375, 0.625, 0.9375, 0.625, 1.0, 0.625, 1.0, 0.625, 0.875, 0.625, 0.875, 0.625, 0.9375, 0.625, 0.9375, 0.625, 0.9375, 0.625, 0.9375, 0.625, 0.875, 0.625, 0.875, 0.625, 0.3125, 0.625, 0.9375, 0.625, 0.1509, 0.625, 0.25, 0.625, 0.375, 0.625, 0.875, 0.625, 0.9375, 0.625, 0.3125, 0.625, 0.875, 0.625, 0.875, 0.625, 0.9375, 0.625, 0.9375, 0.625, 0.9375, 0.625, 1.0, 0.625, 1.0, 0.625, 0.9375, 0.625, 1.0, 0.625, 1.0, 0.625, 1.0, 0.625, 1.0, 0.625, 0.875, 0.625, 0.9375, 0.625, 0.9375, 0.625, 0.875, 0.625, 1.0, 0.625, 1.0, 0.625, 1.0, 0.625, 1.0, 0.625, 0.9375, 0.625, 0.9375, 0.625, 1.0, 0.625, 1.0, 0.625, 0.875, 0.625, 0.875, 0.625, 0.9375, 0.625, 0.9375, 0.625, 1.0, 0.0, 0.0, 0.625, 0.9375, 0.625, 1.0, 0.625, 0.9375, 0.0, 0.0, 0.0, 0.0, 0.0, 0.0, 0.625, 0.9375, 0.625, 0.875, 0.0, 0.0, 0.625, 0.875, 0.625, 0.9375, 0.0, 0.0, 0.625, 0.1509, 0.625, 0.1509, 0.625, 0.9375, 0.625, 0.9375, 0.625, 1.0, 0.625, 1.0, 0.625, 0.9375, 0.625, 0.9375, 0.625, 0.9375, 0.625, 0.9375, 0.625, 0.875, 0.625, 0.875, 0.625, 0.9375, 0.625, 0.9375, 0.625, 0.1509, 0.625, 0.1509, 0.625, 0.875, 0.625, 0.875, 0.625, 0.9375, 0.625, 0.9375, 0.625, 1.0, 0.625, 1.0, 0.625, 1.0, 0.625, 1.0, 0.625, 1.0, 0.625, 1.0, 0.625, 1.0, 0.625, 1.0, 0.0, 0.0, 0.0, 0.0, 0.0, 0.0, 0.0, 0.0, 0.0, 0.0, 0.0, 0.0, 0.0, 0.0, 0.0, 0.0, 0.0, 0.0, 0.0, 0.0, 0.0, 0.0, 0.0, 0.0, 0.0, 0.0, 0.0, 0.0, 0.0, 0.0, 0.0, 0.0, 0.625, 0.9375, 0.625, 0.0, 0.625, 0.07545, 0.0, 0.0, 0.625, 0.9375, 0.0, 0.0, 0.625, 0.07545, 0.625, 0.1509, 0.625, 0.9375, 0.625, 0.1509, 0.625, 0.07545, 0.0, 0.0, 0.625, 0.9375, 0.0, 0.0, 0.625, 0.07545, 0.625, 0.0, 0.625, 0.9375, 0.0, 0.0, 0.625, 0.875, 0.625, 0.875, 0.625, 0.875, 0.625, 0.875, 0.0, 0.0, 0.625, 0.9375, 0.625, 0.875, 0.625, 0.9375, 0.0, 0.0, 0.0, 0.0, 0.625, 0.9375, 0.625, 0.875, 0.0, 0.0, 0.0, 0.0, 0.0, 0.0, 0.0, 0.0, 0.0, 0.0, 0.0, 0.0, 0.0, 0.0, 0.625, 1.0, 0.625, 1.0, 0.0, 0.0, 0.625, 1.0, 0.0, 0.0, 0.0, 0.0, 0.625, 1.0, 0.0, 0.0, 0.0, 0.0, 0.0, 0.0, 0.0, 0.0, 0.625, 0.1509, 0.625, 0.1509, 0.625, 0.1034, 0.625, 0.1034, 0.625, 0.1509, 0.625, 0.1509, 0.625, 0.1034, 0.625, 0.1034, 0.625, 0.1509, 0.625, 0.1509, 0.625, 0.1034, 0.625, 0.1034, 0.625, 0.1509, 0.625, 0.1132, 0.625, 0.1132, 0.625, 0.1509, 0.625, 0.1509, 0.625, 0.1132, 0.625, 0.1132, 0.625, 0.1509, 0.625, 0.1509, 0.625, 0.1132, 0.625, 0.1132, 0.625, 0.1509, 0.625, 0.1132, 0.625, 0.07545, 0.625, 0.07545, 0.625, 0.1132, 0.0, 0.0, 0.0, 0.0, 0.0, 0.0, 0.0, 0.0, 0.0, 0.0, 0.0, 0.0, 0.0, 0.0, 0.0, 0.0, 0.0, 0.0, 0.875, 0.5991, 0.0, 0.0, 0.0, 0.0, 0.0, 0.0, 0.0, 0.0, 0.0, 0.0, 0.4384, 0.07545, 0.4384, 0.105, 0.485, 0.105, 0.485, 0.07545, 0.375, 0.07545, 0.375, 0.105, 0.4384, 0.105, 0.4384, 0.07545, 0.125, 0.5991, 0.125, 0.645, 0.1875, 0.645, 0.1875, 0.5991, 0.1875, 0.5991, 0.1875, 0.645, 0.25, 0.645, 0.25, 0.5991, 0.5317, 0.07545, 0.5783, 0.07545, 0.5783, 0.105, 0.5317, 0.105, 0.485, 0.07545, 0.5317, 0.07545, 0.5317, 0.105, 0.485, 0.105, 0.125, 0.5991, 0.1875, 0.5991, 0.1875, 0.645, 0.125, 0.645, 0.1875, 0.5991, 0.25, 0.5991, 0.25, 0.645, 0.1875, 0.645, 0.4384, 0.07545, 0.485, 0.07545, 0.485, 0.105, 0.4384, 0.105, 0.375, 0.07545, 0.4384, 0.07545, 0.4384, 0.105, 0.375, 0.105, 0.625, 0.1132, 0.625, 0.1509, 0.5783, 0.1509, 0.5783, 0.105, 0.5317, 0.07545, 0.5317, 0.105, 0.5783, 0.105, 0.5783, 0.07545, 0.485, 0.07545, 0.485, 0.105, 0.5317, 0.105, 0.5317, 0.07545, 0.625, 0.1132, 0.625, 0.1509, 0.5783, 0.1509, 0.5783, 0.105, 0.5783, 0.07545, 0.5783, 0.105, 0.625, 0.1132, 0.625, 0.07545, 0.5317, 0.0, 0.5783, 0.0, 0.5783, 0.04192, 0.5317, 0.04192, 0.485, 0.0, 0.5317, 0.0, 0.5317, 0.04192, 0.485, 0.04192, 0.4384, 0.0, 0.485, 0.0, 0.485, 0.04192, 0.4384, 0.04192, 0.375, 0.0, 0.4384, 0.0, 0.4384, 0.04192, 0.375, 0.04192, 0.125, 0.6746, 0.1875, 0.6746, 0.1875, 0.7081, 0.125, 0.7081, 0.1875, 0.6746, 0.25, 0.6746, 0.25, 0.7081, 0.1875, 0.7081, 0.5317, 0.0, 0.5317, 0.04192, 0.5783, 0.04192, 0.5783, 0.0, 0.485, 0.0, 0.485, 0.04192, 0.5317, 0.04192, 0.5317, 0.0, 0.4384, 0.0, 0.4384, 0.04192, 0.485, 0.04192, 0.485, 0.0, 0.375, 0.0, 0.375, 0.04192, 0.4384, 0.04192, 0.4384, 0.0, 0.125, 0.6746, 0.125, 0.7081, 0.1875, 0.7081, 0.1875, 0.6746, 0.1875, 0.6746, 0.1875, 0.7081, 0.25, 0.7081, 0.25, 0.6746, 0.625, 0.07545, 0.625, 0.03772, 0.5783, 0.04192, 0.5783, 0.07545, 0.5783, 0.0, 0.5783, 0.04192, 0.625, 0.03772, 0.625, 0.0, 0.0, 0.0, 0.625, 0.1034, 0.0, 0.0, 0.0, 0.0, 0.0, 0.0, 0.0, 0.0, 0.0, 0.0, 0.0, 0.0, 0.0, 0.0, 0.0, 0.0, 0.0, 0.0, 0.0, 0.0, 0.0, 0.0, 0.625, 0.1132, 0.625, 1.0, 0.0, 0.0, 0.0, 0.0, 0.0, 0.0, 0.0, 0.0, 0.625, 0.1034, 0.0, 0.0, 0.0, 0.0, 0.0, 0.0, 0.0, 0.0, 0.0, 0.0, 0.0, 0.0, 0.0, 0.0, 0.0, 0.0, 0.0, 0.0, 0.0, 0.0, 0.625, 1.0, 0.625, 0.1132, 0.4384, 0.0, 0.4384, 0.5, 0.485, 0.5, 0.485, 0.0, 0.5317, 1.0, 0.5317, 0.5, 0.485, 0.5, 0.485, 1.0, 0.5783, 1.0, 0.5783, 0.5, 0.5317, 0.5, 0.5317, 1.0, 0.4384, 0.0, 0.4384, 0.0, 0.4384, 0.0, 0.4384, 0.0, 0.125, 0.75, 0.1875, 0.75, 0.1875, 0.75, 0.125, 0.75, 0.1875, 0.75, 0.25, 0.75, 0.25, 0.75, 0.1875, 0.75, 0.4384, 0.0, 0.375, 0.0, 0.375, 0.0, 0.4384, 0.0, 0.5783, 0.0, 0.5783, 0.0, 0.5783, 0.5, 0.5783, 0.5, 0.4384, 0.0, 0.485, 0.0, 0.485, 0.5, 0.4384, 0.5, 0.5317, 1.0, 0.485, 1.0, 0.485, 0.5, 0.5317, 0.5, 0.5783, 1.0, 0.5317, 1.0, 0.5317, 0.5, 0.5783, 0.5, 0.4384, 0.0, 0.4384, 0.0, 0.4384, 0.0, 0.4384, 0.0, 0.125, 0.75, 0.125, 0.75, 0.1875, 0.75, 0.1875, 0.75, 0.1875, 0.75, 0.1875, 0.75, 0.25, 0.75, 0.25, 0.75, 0.4384, 0.0, 0.4384, 0.0, 0.375, 0.0, 0.375, 0.0, 0.5783, 0.0, 0.5783, 0.5, 0.5783, 0.5, 0.5783, 0.0, 0.0, 0.0, 0.0, 0.0, 0.0, 0.0, 0.0, 0.0, 0.0, 0.0, 0.2376, 0.0, 0.2376, 0.0, 0.0, 0.0, 0.0, 0.0, 0.2376, 0.0, 0.2376, 0.0, 0.0, 0.0, 0.0, 0.0, 0.0, 0.0, 0.2376, 0.0, 0.0, 0.0, 0.0, 0.0, 0.0, 0.0, 0.0, 0.0, 0.0, 0.0, 0.625, 0.9375, 0.625, 0.9375, 0.625, 1.0, 0.625, 1.0, 0.625, 0.875, 0.625, 0.875, 0.625, 0.9375, 0.625, 0.9375, 0.0, 0.0, 0.0, 0.0, 0.0, 0.0, 0.0, 0.0, 0.0, 0.0, 0.0, 0.0, 0.0, 0.0, 0.0, 0.0, 0.0, 0.0, 0.0, 0.0, 0.2376, 0.0, 0.2376, 0.0, 0.0, 0.0, 0.0, 0.0, 0.2376, 0.0, 0.2376, 0.0, 0.0, 0.0, 0.0, 0.0, 0.2376, 0.0, 0.0, 0.0, 0.0, 0.0, 0.0, 0.0, 0.0, 0.0, 0.0, 0.0, 0.625, 0.9375, 0.625, 1.0, 0.625, 1.0, 0.625, 0.9375, 0.625, 0.875, 0.625, 0.9375, 0.625, 0.9375, 0.625, 0.875, 0.0, 0.0, 0.0, 0.0, 0.0, 0.0, 0.0, 0.0, 0.0, 0.0, 0.0, 0.0, 0.0, 0.0, 0.0, 0.0, 0.0, 0.0, 0.0, 0.0, 0.0, 0.0, 0.0, 0.0, 0.2376, 0.0, 0.278, 0.0, 0.278, 0.0, 0.2376, 0.0, 0.2376, 0.0, 0.278, 0.0, 0.278, 0.0, 0.2376, 0.0, 0.0, 0.0, 0.0, 0.0, 0.278, 0.0, 0.2376, 0.0, 0.0, 0.0, 0.0, 0.0, 0.0, 0.0, 0.0, 0.0, 0.625, 0.9375, 0.625, 0.9375, 0.625, 1.0, 0.625, 1.0, 0.625, 0.875, 0.625, 0.875, 0.625, 0.9375, 0.625, 0.9375, 0.0, 0.0, 0.0, 0.0, 0.0, 0.0, 0.0, 0.0, 0.2376, 0.0, 0.2376, 0.0, 0.278, 0.0, 0.278, 0.0, 0.2376, 0.0, 0.2376, 0.0, 0.278, 0.0, 0.278, 0.0, 0.0, 0.0, 0.2376, 0.0, 0.278, 0.0, 0.0, 0.0, 0.0, 0.0, 0.0, 0.0, 0.0, 0.0, 0.0, 0.0, 0.625, 0.9375, 0.625, 1.0, 0.625, 1.0, 0.625, 0.9375, 0.625, 0.875, 0.625, 0.9375, 0.625, 0.9375, 0.625, 0.875, 0.0, 0.0, 0.0, 0.0, 0.0, 0.0, 0.0, 0.0])
me_cube.materials.append(mat_base)
me_cube.materials.append(mat_glass)
me_cube.materials.append(mat_floor)
me_cube.use_remesh_preserve_volume = False
me_cube.use_remesh_preserve_attributes = False
me_cube.use_mirror_vertex_groups = False
me_cube.update()

# ---- objects
ob_cube = bpy.data.objects.new('Cube', me_cube)

# ---- transforms, parenting, visibility, modifiers, constraints
ob_cube.location = (0.0, 0.0, 1.0)
ob_cube.lock_rotations_4d = False
ob_cube.empty_display_type = 'ARROWS'
ob_cube.lineart.crease_threshold = 0.0
_m = ob_cube.modifiers.new('Auto Smooth', 'NODES')
_m.node_group = ng_auto_smooth
_gi = [s.identifier for s in ng_auto_smooth.interface.items_tree if s.item_type == 'SOCKET' and s.in_out == 'INPUT']
_m[_gi[1]] = 0.5236  # Angle

# ---- collection membership
scene.collection.objects.link(ob_cube)

# ---- scene / render settings (as saved in the file)
scene.frame_start = 1; scene.frame_end = 250; scene.frame_set(13)
scene.render.engine = 'BLENDER_EEVEE_NEXT'
scene.cycles.sampling_pattern = 'TABULATED_SOBOL'
scene.cycles.use_light_tree = False
scene.view_settings.view_transform = 'Filmic'
bpy.context.view_layer.update()

# ---- added for rendering (the .blend has no active camera and no usable light): camera, sun
cam_auto = bpy.data.cameras.new('AutoCamera')
cam_auto.lens = 50.0
cam_auto.sensor_width = 36.0
cam_auto.clip_end = 1000.0
ob_auto_camera = bpy.data.objects.new('AutoCamera', cam_auto)
scene.collection.objects.link(ob_auto_camera)
ob_auto_camera.location = (43.3681, -56.7399, 47.4055)
ob_auto_camera.rotation_euler = (1.09748, -7.21219e-08, 0.694738)
scene.camera = ob_auto_camera
light_auto_sun = bpy.data.lights.new('AutoSun', 'SUN')
light_auto_sun.energy = 3.0
light_auto_sun.angle = 0.0523599
ob_auto_sun = bpy.data.objects.new('AutoSun', light_auto_sun)
scene.collection.objects.link(ob_auto_sun)
ob_auto_sun.rotation_euler = (0.872665, 0.174533, 0.523599)
bpy.context.view_layer.update()
